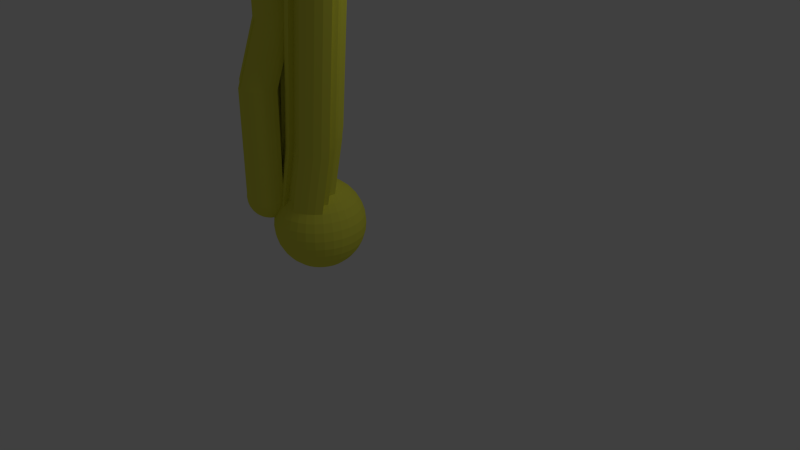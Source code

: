 # Source: torustubeC5.blend  (saved by Blender 2.64.0; exported with 4.5.12 LTS)
import bpy
from mathutils import Matrix  # noqa: F401  (used for matrix-valued properties, if any)

bpy.ops.wm.read_factory_settings(use_empty=True)
scene = bpy.context.scene
scene.name = 'Scene'

# ---- collections
col_collection_1 = bpy.data.collections.new('Collection 1'); scene.collection.children.link(col_collection_1)

# ---- materials (node trees are filled in below, after node groups)
mat_material_003 = bpy.data.materials.new('Material.003')
mat_material_003.alpha_threshold = 0.0
mat_material_003.use_transparent_shadow = False
mat_material_003.diffuse_color = (0.8, 0.7866, 0.07742, 1.0)
mat_material_003.roughness = 0.5
mat_material_003.line_color = (0.0, 0.0, 0.0, 1.0)
mat_material_002 = bpy.data.materials.new('Material.002')
mat_material_002.alpha_threshold = 0.0
mat_material_002.use_transparent_shadow = False
mat_material_002.diffuse_color = (0.8, 0.787, 0.07742, 1.0)
mat_material_002.roughness = 0.5
mat_material_002.line_color = (0.0, 0.0, 0.0, 1.0)
mat_material_001 = bpy.data.materials.new('Material.001')
mat_material_001.alpha_threshold = 0.0
mat_material_001.use_transparent_shadow = False
mat_material_001.diffuse_color = (0.8, 0.2956, 0.1932, 1.0)
mat_material_001.roughness = 0.5
mat_material_001.specular_intensity = 0.6414
mat_material_001.line_color = (0.0, 0.0, 0.0, 1.0)
mat_material = bpy.data.materials.new('Material')
mat_material.alpha_threshold = 0.0
mat_material.use_transparent_shadow = False
mat_material.roughness = 0.5
mat_material.line_color = (0.0, 0.0, 0.0, 1.0)

# ---- material node trees

# ---- world
world_world = bpy.data.worlds.new('World'); scene.world = world_world
world_world.color = (0.05088, 0.05088, 0.05088)
world_world.use_sun_shadow = False
world_world.sun_shadow_jitter_overblur = 0.0
world_world.cycles.sampling_method = 'MANUAL'
world_world.cycles.sample_map_resolution = 256

# ---- cameras
cam_camera = bpy.data.cameras.new('Camera')
cam_camera.clip_end = 100.0
cam_camera.lens = 35.0
cam_camera.sensor_width = 32.0
cam_camera.sensor_height = 18.0
cam_camera.ortho_scale = 7.314
cam_camera.dof.focus_distance = 0.0
cam_camera.dof.aperture_fstop = 128.0

# ---- lights
light_lamp = bpy.data.lights.new('Lamp', 'POINT')
light_lamp.transmission_factor = 0.0
light_lamp.cutoff_distance = 30.0
light_lamp.energy = 100.0
light_lamp.shadow_buffer_clip_start = 1.001
light_lamp.shadow_soft_size = 1.0
light_lamp.shadow_maximum_resolution = 0.006
light_lamp.use_absolute_resolution = True
light_lamp.cycles.use_multiple_importance_sampling = False

# ---- meshes
me_sphere_001 = bpy.data.meshes.new('Sphere.001')
me_sphere_001.from_pydata([(1.915, -0.02252, 19.98), (1.915, 0.1504, 20.07), (1.915, 0.338, 20.13), (-0.7071, 0.0, 0.7071), (-0.8315, 0.0, 0.5556), (-0.9239, 0.0, 0.3827), (-0.9808, 0.0, 0.1951), (-1.0, 0.0, 7.55e-08), (-0.9808, 0.0, -0.1951), (-0.9239, 0.0, -0.3827), (-0.8315, 0.0, -0.5556), (-0.7071, 0.0, -0.7071), (-0.5556, 0.0, -0.8315), (-0.3827, 0.0, -0.9239), (-0.1951, 0.0, -0.9808), (0.7851, -0.7921, 5.144), (0.7608, -0.6702, 5.295), (1.259, -0.5865, 11.25), (-0.6935, 0.1379, 0.7071), (-0.8155, 0.1622, 0.5556), (-0.9061, 0.1802, 0.3827), (-0.9619, 0.1913, 0.1951), (-0.9808, 0.1951, 1.192e-07), (-0.9619, 0.1913, -0.1951), (-0.9061, 0.1802, -0.3827), (-0.8155, 0.1622, -0.5556), (-0.6935, 0.1379, -0.7071), (-0.5449, 0.1084, -0.8315), (-0.3753, 0.07466, -0.9239), (-0.1913, 0.03806, -0.9808), (1.235, -0.4646, 11.4), (2.078, -0.2824, 19.71), (0.941, -0.7448, 5.144), (-0.6533, 0.2706, 0.7071), (-0.7682, 0.3182, 0.5556), (-0.8536, 0.3536, 0.3827), (-0.9061, 0.3753, 0.1951), (-0.9239, 0.3827, 1.192e-07), (-0.9061, 0.3753, -0.1951), (-0.8536, 0.3536, -0.3827), (-0.7682, 0.3182, -0.5556), (-0.6533, 0.2706, -0.7071), (-0.5133, 0.2126, -0.8315), (-0.3536, 0.1464, -0.9239), (-0.1802, 0.07466, -0.9808), (2.053, -0.1605, 19.86), (2.024, -0.01185, 19.98), (1.415, -0.5392, 11.25), (-0.5879, 0.3928, 0.7071), (-0.6913, 0.4619, 0.5556), (-0.7682, 0.5133, 0.3827), (-0.8155, 0.5449, 0.1951), (-0.8315, 0.5556, 1.192e-07), (-0.8155, 0.5449, -0.1951), (-0.7682, 0.5133, -0.3827), (-0.6913, 0.4619, -0.5556), (-0.5879, 0.3928, -0.7071), (-0.4619, 0.3087, -0.8315), (-0.3182, 0.2126, -0.9239), (-0.1622, 0.1084, -0.9808), (1.99, 0.1577, 20.07), (1.085, -0.668, 5.144), (-0.3928, 0.3928, 0.8315), (-0.5, 0.5, 0.7071), (-0.5879, 0.5879, 0.5556), (-0.6533, 0.6533, 0.3827), (-0.6935, 0.6935, 0.1951), (-0.7071, 0.7071, 1.192e-07), (-0.6935, 0.6935, -0.1951), (-0.6533, 0.6533, -0.3827), (-0.5879, 0.5879, -0.5556), (-0.5, 0.5, -0.7071), (-0.3928, 0.3928, -0.8315), (-0.2706, 0.2706, -0.9239), (-0.1379, 0.1379, -0.9808), (1.953, 0.3417, 20.13), (2.234, -0.2351, 19.71), (-0.3087, 0.4619, 0.8315), (-0.3928, 0.5879, 0.7071), (-0.4619, 0.6913, 0.5556), (-0.5133, 0.7682, 0.3827), (-0.5449, 0.8155, 0.1951), (-0.5556, 0.8315, 1.192e-07), (-0.5449, 0.8155, -0.1951), (-0.5133, 0.7682, -0.3827), (-0.4619, 0.6913, -0.5556), (-0.3928, 0.5879, -0.7071), (-0.3087, 0.4619, -0.8315), (-0.2126, 0.3182, -0.9239), (-0.1084, 0.1622, -0.9808), (2.186, -0.1202, 19.86), (-0.1464, 0.3536, 0.9239), (-0.2126, 0.5133, 0.8315), (-0.2706, 0.6533, 0.7071), (-0.3182, 0.7682, 0.5556), (-0.3536, 0.8536, 0.3827), (-0.3753, 0.9061, 0.1951), (-0.3827, 0.9239, 1.192e-07), (-0.3753, 0.9061, -0.1951), (-0.3536, 0.8536, -0.3827), (-0.3182, 0.7682, -0.5556), (-0.2706, 0.6533, -0.7071), (-0.2126, 0.5133, -0.8315), (-0.1464, 0.3536, -0.9239), (-0.07466, 0.1802, -0.9808), (1.559, -0.4624, 11.25), (-0.07466, 0.3753, 0.9239), (-0.1084, 0.5449, 0.8315), (-0.1379, 0.6935, 0.7071), (-0.1622, 0.8155, 0.5556), (-0.1802, 0.9061, 0.3827), (-0.1913, 0.9619, 0.1951), (-0.1951, 0.9808, 1.192e-07), (-0.1913, 0.9619, -0.1951), (-0.1802, 0.9061, -0.3827), (-0.1622, 0.8155, -0.5556), (-0.1379, 0.6935, -0.7071), (-0.1084, 0.5449, -0.8315), (-0.07466, 0.3753, -0.9239), (-0.03806, 0.1913, -0.9808), (1.211, -0.5646, 5.144), (3.711e-07, 0.3827, 0.9239), (4.075e-07, 0.5556, 0.8315), (3.591e-07, 0.7071, 0.7071), (4.155e-07, 0.8315, 0.5556), (3.669e-07, 0.9239, 0.3827), (4.298e-07, 0.9808, 0.1951), (4.016e-07, 1.0, 1.192e-07), (3.713e-07, 0.9808, -0.1951), (3.231e-07, 0.9239, -0.3827), (4.155e-07, 0.8315, -0.5556), (3.591e-07, 0.7071, -0.7071), (4.032e-07, 0.5556, -0.8315), (3.289e-07, 0.3827, -0.9239), (3.346e-07, 0.1951, -0.9808), (2.128, 0.01977, 19.98), (0.07466, 0.3753, 0.9239), (0.1084, 0.5449, 0.8315), (0.138, 0.6935, 0.7071), (0.1622, 0.8155, 0.5556), (0.1802, 0.9061, 0.3827), (0.1913, 0.9619, 0.1951), (0.1951, 0.9808, 1.192e-07), (0.1913, 0.9619, -0.1951), (0.1802, 0.9061, -0.3827), (0.1622, 0.8155, -0.5556), (0.138, 0.6935, -0.7071), (0.1084, 0.5449, -0.8315), (0.07466, 0.3753, -0.9239), (0.03806, 0.1913, -0.9808), (2.062, 0.1795, 20.07), (0.1464, 0.3536, 0.9239), (0.2126, 0.5133, 0.8315), (0.2706, 0.6533, 0.7071), (0.3182, 0.7682, 0.5556), (0.3536, 0.8536, 0.3827), (0.3753, 0.9061, 0.1951), (0.3827, 0.9239, 1.192e-07), (0.3753, 0.9061, -0.1951), (0.3536, 0.8536, -0.3827), (0.3182, 0.7682, -0.5556), (0.2706, 0.6533, -0.7071), (0.2126, 0.5133, -0.8315), (0.1464, 0.3536, -0.9239), (0.07466, 0.1802, -0.9808), (1.99, 0.3528, 20.13), (0.2126, 0.3182, 0.9239), (0.3087, 0.4619, 0.8315), (0.3928, 0.5879, 0.7071), (0.4619, 0.6913, 0.5556), (0.5133, 0.7682, 0.3827), (0.5449, 0.8155, 0.1951), (0.5556, 0.8315, 1.192e-07), (0.5449, 0.8155, -0.1951), (0.5133, 0.7682, -0.3827), (0.4619, 0.6913, -0.5556), (0.3928, 0.5879, -0.7071), (0.3087, 0.4619, -0.8315), (0.2126, 0.3182, -0.9239), (0.1084, 0.1622, -0.9808), (2.377, -0.1583, 19.71), (0.2706, 0.2706, 0.9239), (0.3928, 0.3928, 0.8315), (0.5, 0.5, 0.7071), (0.5879, 0.5879, 0.5556), (0.6533, 0.6533, 0.3827), (0.6935, 0.6935, 0.1951), (0.7071, 0.7071, 1.192e-07), (0.6935, 0.6935, -0.1951), (0.6533, 0.6533, -0.3827), (0.5879, 0.5879, -0.5556), (0.5, 0.5, -0.7071), (0.3928, 0.3928, -0.8315), (0.2706, 0.2706, -0.9239), (0.138, 0.1379, -0.9808), (1.314, -0.4386, 5.144), (0.3182, 0.2126, 0.9239), (0.4619, 0.3087, 0.8315), (0.5879, 0.3928, 0.7071), (0.6913, 0.4619, 0.5556), (0.7682, 0.5133, 0.3827), (0.8155, 0.5449, 0.1951), (0.8315, 0.5556, 1.192e-07), (0.8155, 0.5449, -0.1951), (0.7682, 0.5133, -0.3827), (0.6913, 0.4619, -0.5556), (0.5879, 0.3928, -0.7071), (0.4619, 0.3087, -0.8315), (0.3182, 0.2126, -0.9239), (0.1622, 0.1084, -0.9808), (1.211, -0.3695, 5.295), (0.3536, 0.1464, 0.9239), (0.5133, 0.2126, 0.8315), (0.6533, 0.2706, 0.7071), (0.7682, 0.3182, 0.5556), (0.8536, 0.3536, 0.3827), (0.9061, 0.3753, 0.1951), (0.9239, 0.3827, 1.192e-07), (0.9061, 0.3753, -0.1951), (0.8536, 0.3536, -0.3827), (0.7682, 0.3182, -0.5556), (0.6533, 0.2706, -0.7071), (0.5133, 0.2126, -0.8315), (0.3536, 0.1464, -0.9239), (0.1802, 0.07466, -0.9808), (1.685, -0.359, 11.25), (0.3753, 0.07466, 0.9239), (0.5449, 0.1084, 0.8315), (0.6935, 0.1379, 0.7071), (0.8155, 0.1622, 0.5556), (0.9061, 0.1802, 0.3827), (0.9619, 0.1913, 0.1951), (0.9808, 0.1951, 1.192e-07), (0.9619, 0.1913, -0.1951), (0.9061, 0.1802, -0.3827), (0.8155, 0.1622, -0.5556), (0.6935, 0.1379, -0.7071), (0.5449, 0.1084, -0.8315), (0.3753, 0.07466, -0.9239), (0.1913, 0.03806, -0.9808), (2.308, -0.05489, 19.86), (0.3827, -7.168e-08, 0.9239), (0.5556, -1.155e-07, 0.8315), (0.7071, -1.037e-07, 0.7071), (0.8315, -1.455e-07, 0.5556), (0.9239, -6.463e-08, 0.3827), (0.9808, -1.335e-07, 0.1951), (1.0, -1.199e-07, 1.192e-07), (0.9808, -1.129e-07, -0.1951), (0.9239, -3.839e-08, -0.3827), (0.8315, -1.455e-07, -0.5556), (0.7071, -1.037e-07, -0.7071), (0.5556, -1.155e-07, -0.8315), (0.3827, -4.261e-08, -0.9239), (0.1951, -1.47e-08, -0.9808), (2.224, 0.07111, 19.98), (1.276, -0.2472, 5.295), (0.5449, -0.1084, 0.8315), (0.6935, -0.1379, 0.7071), (0.8155, -0.1622, 0.5556), (0.9061, -0.1802, 0.3827), (0.9619, -0.1913, 0.1951), (0.9808, -0.1951, 1.192e-07), (0.9619, -0.1913, -0.1951), (0.9061, -0.1802, -0.3827), (0.8155, -0.1622, -0.5556), (0.6935, -0.1379, -0.7071), (0.5449, -0.1084, -0.8315), (0.3753, -0.07466, -0.9239), (0.1913, -0.03806, -0.9808), (1.136, -0.1893, 5.42), (2.128, 0.2149, 20.07), (0.5133, -0.2126, 0.8315), (0.6533, -0.2706, 0.7071), (0.7682, -0.3182, 0.5556), (0.8536, -0.3536, 0.3827), (0.9061, -0.3753, 0.1951), (0.9239, -0.3827, 1.192e-07), (0.9061, -0.3753, -0.1951), (0.8536, -0.3536, -0.3827), (0.7682, -0.3182, -0.5556), (0.6533, -0.2706, -0.7071), (0.5133, -0.2126, -0.8315), (0.3536, -0.1464, -0.9239), (0.1802, -0.07466, -0.9808), (2.024, 0.3708, 20.13), (1.168, -0.08503, 5.42), (1.788, -0.233, 11.25), (0.5879, -0.3928, 0.7071), (0.6913, -0.4619, 0.5556), (0.7682, -0.5133, 0.3827), (0.8155, -0.5449, 0.1951), (0.8315, -0.5556, 1.192e-07), (0.8155, -0.5449, -0.1951), (0.7682, -0.5133, -0.3827), (0.6913, -0.4619, -0.5556), (0.5879, -0.3928, -0.7071), (0.4619, -0.3087, -0.8315), (0.3182, -0.2126, -0.9239), (0.1622, -0.1084, -0.9808), (1.685, -0.1639, 11.4), (1.178, 0.02336, 5.42), (1.006, 0.02336, 5.512), (2.503, -0.05489, 19.71), (0.5879, -0.5879, 0.5556), (0.6533, -0.6533, 0.3827), (0.6935, -0.6935, 0.1951), (0.7071, -0.7071, 1.192e-07), (0.6935, -0.6935, -0.1951), (0.6533, -0.6533, -0.3827), (0.5879, -0.5879, -0.5556), (0.5, -0.5, -0.7071), (0.3928, -0.3928, -0.8315), (0.2706, -0.2706, -0.9239), (0.138, -0.1379, -0.9808), (0.9982, 0.09802, 5.512), (2.415, 0.03305, 19.86), (0.9764, 0.1698, 5.512), (2.308, 0.1402, 19.98), (0.4619, -0.6913, 0.5556), (0.5133, -0.7682, 0.3827), (0.5449, -0.8155, 0.1951), (0.5556, -0.8315, 1.192e-07), (0.5449, -0.8155, -0.1951), (0.5133, -0.7682, -0.3827), (0.4619, -0.6913, -0.5556), (0.3928, -0.5879, -0.7071), (0.3087, -0.4619, -0.8315), (0.2126, -0.3182, -0.9239), (0.1084, -0.1622, -0.9808), (3.258e-07, 0.0, -1.0), (0.941, 0.236, 5.512), (1.75, -0.04165, 11.4), (0.8934, 0.294, 5.512), (1.61, 0.01634, 11.52), (0.3182, -0.7682, 0.5556), (0.3536, -0.8536, 0.3827), (0.3753, -0.9061, 0.1951), (0.3827, -0.9239, 1.192e-07), (0.3753, -0.9061, -0.1951), (0.3536, -0.8536, -0.3827), (0.3182, -0.7682, -0.5556), (0.2706, -0.6533, -0.7071), (0.2126, -0.5133, -0.8315), (0.1464, -0.3536, -0.9239), (0.07466, -0.1802, -0.9808), (0.8355, 0.3415, 5.512), (2.186, 0.2625, 20.07), (0.7693, 0.3769, 5.512), (0.1379, -0.6935, 0.7071), (0.1622, -0.8155, 0.5556), (0.1802, -0.9061, 0.3827), (0.1913, -0.9619, 0.1951), (0.1951, -0.9808, 1.192e-07), (0.1913, -0.9619, -0.1951), (0.1802, -0.9061, -0.3827), (0.1622, -0.8155, -0.5556), (0.1379, -0.6935, -0.7071), (0.1084, -0.5449, -0.8315), (0.07466, -0.3753, -0.9239), (0.03806, -0.1913, -0.9808), (2.053, 0.3951, 20.13), (0.6975, 0.3987, 5.512), (1.642, 0.1206, 11.52), (1.87e-07, -0.7071, 0.7071), (1.452e-07, -0.8315, 0.5556), (1.499e-07, -0.9239, 0.3827), (1.98e-07, -0.9808, 0.1951), (1.123e-07, -1.0, 1.192e-07), (8.41e-08, -0.9808, -0.1951), (2.725e-07, -0.9239, -0.3827), (1.452e-07, -0.8315, -0.5556), (1.87e-07, -0.7071, -0.7071), (1.648e-07, -0.5556, -0.8315), (2.553e-07, -0.3827, -0.9239), (2.95e-07, -0.1951, -0.9808), (0.6228, 0.406, 5.512), (2.607, 0.07111, 19.71), (0.5482, 0.3987, 5.512), (-0.1379, -0.6935, 0.7071), (-0.1622, -0.8155, 0.5556), (-0.1802, -0.9061, 0.3827), (-0.1913, -0.9619, 0.1951), (-0.1951, -0.9808, 1.192e-07), (-0.1913, -0.9619, -0.1951), (-0.1802, -0.9061, -0.3827), (-0.1622, -0.8155, -0.5556), (-0.1379, -0.6935, -0.7071), (-0.1084, -0.5449, -0.8315), (-0.07466, -0.3753, -0.9239), (-0.03806, -0.1913, -0.9808), (2.503, 0.1402, 19.86), (0.4102, 0.5366, 5.42), (0.4764, 0.3769, 5.512), (1.653, 0.2289, 11.52), (-0.3182, -0.7682, 0.5556), (-0.3536, -0.8536, 0.3827), (-0.3753, -0.9061, 0.1951), (-0.3827, -0.9239, 1.192e-07), (-0.3753, -0.9061, -0.1951), (-0.3536, -0.8536, -0.3827), (-0.3182, -0.7682, -0.5556), (-0.2706, -0.6533, -0.7071), (-0.2126, -0.5133, -0.8315), (-0.1464, -0.3536, -0.9239), (-0.07466, -0.1802, -0.9808), (0.3142, 0.4853, 5.42), (1.48, 0.2289, 11.61), (2.377, 0.2244, 19.98), (0.1228, 0.5234, 5.295), (-0.4619, -0.6913, 0.5556), (-0.5133, -0.7682, 0.3827), (-0.5449, -0.8155, 0.1951), (-0.5556, -0.8315, 1.192e-07), (-0.5449, -0.8155, -0.1951), (-0.5133, -0.7682, -0.3827), (-0.4619, -0.6913, -0.5556), (-0.3928, -0.5879, -0.7071), (-0.3087, -0.4619, -0.8315), (-0.2126, -0.3182, -0.9239), (-0.1084, -0.1622, -0.9808), (0.23, 0.4162, 5.42), (1.472, 0.3036, 11.61), (2.234, 0.3204, 20.07), (0.03491, 0.4162, 5.295), (-0.5879, -0.5879, 0.5556), (-0.6533, -0.6533, 0.3827), (-0.6935, -0.6935, 0.1951), (-0.7071, -0.7071, 1.192e-07), (-0.6935, -0.6935, -0.1951), (-0.6533, -0.6533, -0.3827), (-0.5879, -0.5879, -0.5556), (-0.5, -0.5, -0.7071), (-0.3928, -0.3928, -0.8315), (-0.2706, -0.2706, -0.9239), (-0.1379, -0.1379, -0.9808), (1.451, 0.3754, 11.61), (2.078, 0.4247, 20.13), (1.415, 0.4416, 11.61), (-0.03044, 0.294, 5.295), (2.569, 0.2625, 19.86), (-0.7682, -0.5133, 0.3827), (-0.8155, -0.5449, 0.1951), (-0.8315, -0.5556, 1.192e-07), (-0.8155, -0.5449, -0.1951), (-0.7682, -0.5133, -0.3827), (-0.6913, -0.4619, -0.5556), (-0.5879, -0.3928, -0.7071), (-0.4619, -0.3087, -0.8315), (-0.3182, -0.2126, -0.9239), (-0.1622, -0.1084, -0.9808), (1.368, 0.4995, 11.61), (2.429, 0.3204, 19.98), (-0.07068, 0.1613, 5.295), (1.31, 0.5471, 11.61), (2.269, 0.3866, 20.07), (1.244, 0.5825, 11.61), (-0.3579, 0.02336, 4.783), (-0.9061, -0.3753, 0.1951), (-0.9239, -0.3827, 1.192e-07), (-0.9061, -0.3753, -0.1951), (-0.8536, -0.3536, -0.3827), (-0.7682, -0.3182, -0.5556), (-0.6533, -0.2706, -0.7071), (-0.5133, -0.2126, -0.8315), (-0.3536, -0.1464, -0.9239), (-0.1802, -0.07466, -0.9808), (-0.301, 0.02336, 4.971), (-0.2086, 0.02336, 5.144), (-0.08426, 0.02336, 5.295), (2.096, 0.4584, 20.13), (1.172, 0.6043, 11.61), (2.46, 0.4247, 19.98), (-0.9619, -0.1913, 0.1951), (-0.9808, -0.1951, 1.192e-07), (-0.9619, -0.1913, -0.1951), (-0.9061, -0.1802, -0.3827), (-0.8155, -0.1622, -0.5556), (-0.6935, -0.1379, -0.7071), (-0.5449, -0.1084, -0.8315), (-0.3753, -0.07466, -0.9239), (-0.1913, -0.03806, -0.9808), (-0.4701, 0.06795, 2.004), (-0.5944, 0.06795, 1.852), (-0.6868, 0.06795, 1.68), (-0.7437, 0.06795, 1.492), (0.07502, 0.138, 8.098), (-0.04934, 0.138, 7.946), (-0.1418, 0.138, 7.773), (-0.4565, 0.2059, 2.004), (-0.1987, 0.138, 7.586), (0.7588, 0.2882, 15.93), (0.6345, 0.2882, 15.78), (-0.4162, 0.3386, 2.004), (0.5421, 0.2882, 15.6), (0.08861, 0.2759, 8.098), (0.4852, 0.2882, 15.42), (-0.3509, 0.4608, 2.004), (-0.1558, 0.4608, 2.128), (-0.263, 0.568, 2.004), (0.1288, 0.4086, 8.098), (-0.07162, 0.5299, 2.128), (0.7724, 0.4261, 15.93), (0.0906, 0.4215, 2.221), (0.02444, 0.5812, 2.128), (0.1624, 0.4433, 2.221), (0.1942, 0.5308, 8.098), (0.237, 0.4506, 2.221), (0.3117, 0.4433, 2.221), (0.3835, 0.4215, 2.221), (0.3893, 0.5308, 8.222), (0.4497, 0.3861, 2.221), (0.2821, 0.638, 8.098), (0.5076, 0.3386, 2.221), (0.8127, 0.5588, 15.93), (0.5552, 0.2806, 2.221), (0.5906, 0.2144, 2.221), (0.4735, 0.5999, 8.222), (0.6124, 0.1426, 2.221), (0.6197, 0.06795, 2.221), (0.7926, 0.06795, 2.128), (0.6357, 0.4915, 8.314), (0.5695, 0.6513, 8.222), (0.7819, -0.04043, 2.128), (0.7075, 0.5133, 8.314), (0.7503, -0.1447, 2.128), (0.8903, -0.2026, 2.004), (0.878, 0.681, 15.93), (0.7821, 0.5207, 8.314), (0.825, -0.3249, 2.004), (0.9284, -0.394, 1.852), (0.8568, 0.5133, 8.314), (0.9286, 0.4915, 8.314), (1.073, 0.681, 16.05), (0.825, -0.52, 1.852), (0.9947, 0.4562, 8.314), (0.966, 0.7882, 15.93), (1.053, 0.4086, 8.314), (0.699, -0.6234, 1.852), (1.1, 0.3506, 8.314), (1.136, 0.2844, 8.314), (1.157, 0.7501, 16.05), (0.5552, -0.7002, 1.852), (1.157, 0.2127, 8.314), (1.165, 0.138, 8.314), (0.375, -0.6256, 2.004), (0.3993, -0.7475, 1.852), (1.338, 0.138, 8.222), (1.32, 0.6417, 16.14), (1.253, 0.8014, 16.05), (0.237, -0.6392, 2.004), (1.327, 0.02961, 8.222), (1.391, 0.6635, 16.14), (0.09909, -0.6256, 2.004), (0.07483, -0.7475, 1.852), (1.295, -0.07461, 8.222), (1.435, -0.1326, 8.098), (1.466, 0.6708, 16.14), (-0.08115, -0.7002, 1.852), (1.37, -0.2549, 8.098), (1.473, -0.3239, 7.946), (1.541, 0.6635, 16.14), (-0.2249, -0.6234, 1.852), (1.612, 0.6417, 16.14), (1.37, -0.4499, 7.946), (-0.3509, -0.52, 1.852), (-0.4162, -0.5853, 1.68), (1.679, 0.6063, 16.14), (1.737, 0.5588, 16.14), (1.244, -0.5533, 7.946), (-0.5311, -0.4453, 1.68), (-0.5785, -0.4769, 1.492), (-0.5944, -0.4876, 1.297), (1.784, 0.5008, 16.14), (1.82, 0.4346, 16.14), (1.1, -0.6302, 7.946), (1.841, 0.3628, 16.14), (-0.6691, -0.3074, 1.492), (1.849, 0.2882, 16.14), (0.9201, -0.5555, 8.098), (0.9443, -0.6775, 7.946), (2.022, 0.2882, 16.05), (-0.7249, -0.1234, 1.492), (0.6228, -0.6837, 5.295), (1.097, 0.6116, 11.61), (2.291, 0.4584, 20.07), (1.022, 0.6043, 11.61), (0.4849, -0.6702, 5.295), (0.4606, -0.7921, 5.144), (2.107, 0.495, 20.13), (0.8845, 0.7422, 11.52), (0.9506, 0.5825, 11.61), (2.471, 0.533, 19.98), (0.3047, -0.7448, 5.144), (0.7884, 0.6909, 11.52), (2.298, 0.533, 20.07), (2.11, 0.533, 20.13), (0.5971, 0.7289, 11.4), (0.1609, -0.668, 5.144), (0.7042, 0.6218, 11.52), (2.291, 0.6077, 20.07), (2.107, 0.5711, 20.13), (0.5091, 0.6218, 11.4), (0.03491, -0.5646, 5.144), (-0.03044, -0.6299, 4.971), (2.269, 0.6795, 20.07), (2.096, 0.6077, 20.13), (2.234, 0.7457, 20.07), (0.4438, 0.4995, 11.4), (2.078, 0.6414, 20.13), (-0.1453, -0.4899, 4.971), (-0.1926, -0.5215, 4.783), (-0.2086, -0.5322, 4.588), (2.186, 0.8036, 20.07), (2.053, 0.671, 20.13), (0.4035, 0.3669, 11.4), (2.128, 0.8512, 20.07), (2.024, 0.6953, 20.13), (2.062, 0.8866, 20.07), (0.1163, 0.2289, 10.89), (-0.2833, -0.352, 4.783), (0.1732, 0.2289, 11.07), (0.2656, 0.2289, 11.25), (0.39, 0.2289, 11.4), (1.99, 0.7133, 20.13), (1.99, 0.9084, 20.07), (1.953, 0.7244, 20.13), (-0.3391, -0.168, 4.783), (0.7821, -0.5691, 8.098), (2.011, 0.1798, 16.05), (0.6442, -0.5555, 8.098), (0.6199, -0.6775, 7.946), (1.979, 0.07555, 16.05), (2.119, 0.01756, 15.93), (0.4639, -0.6302, 7.946), (2.054, -0.1047, 15.93), (2.157, -0.1738, 15.78), (0.3202, -0.5533, 7.946), (2.054, -0.2998, 15.78), (0.1942, -0.4499, 7.946), (0.1288, -0.5153, 7.773), (1.928, -0.4032, 15.78), (0.01395, -0.3753, 7.773), (-0.03336, -0.4069, 7.586), (-0.04934, -0.4176, 7.391), (1.784, -0.48, 15.78), (-0.124, -0.2373, 7.586), (1.604, -0.4054, 15.93), (1.628, -0.5273, 15.78), (-0.1798, -0.05335, 7.586), (1.097, -0.4782, 11.4), (1.915, 0.9157, 20.07), (1.915, 0.7281, 20.13), (1.841, 0.9084, 20.07), (0.9591, -0.4646, 11.4), (0.9349, -0.5865, 11.25), (1.877, 0.7244, 20.13), (1.703, 1.046, 19.98), (1.769, 0.8866, 20.07), (1.841, 0.7133, 20.13), (0.7789, -0.5392, 11.25), (1.607, 0.995, 19.98), (1.703, 0.8512, 20.07), (1.807, 0.6953, 20.13), (1.415, 1.033, 19.86), (0.6351, -0.4624, 11.25), (1.523, 0.9259, 19.98), (1.645, 0.8036, 20.07), (1.777, 0.671, 20.13), (1.327, 0.9259, 19.86), (0.5091, -0.359, 11.25), (0.4438, -0.4243, 11.07), (1.453, 0.8417, 19.98), (1.597, 0.7457, 20.07), (1.753, 0.6414, 20.13), (1.262, 0.8036, 19.86), (1.402, 0.7457, 19.98), (0.3289, -0.2843, 11.07), (0.2816, -0.316, 10.89), (0.2656, -0.3266, 10.69), (1.562, 0.6795, 20.07), (1.735, 0.6077, 20.13), (1.222, 0.671, 19.86), (1.37, 0.6414, 19.98), (1.54, 0.6077, 20.07), (1.724, 0.5711, 20.13), (0.9346, 0.533, 19.35), (0.1909, -0.1464, 10.89), (0.9915, 0.533, 19.53), (1.084, 0.533, 19.71), (1.208, 0.533, 19.86), (1.36, 0.533, 19.98), (1.533, 0.533, 20.07), (1.72, 0.533, 20.13), (0.1351, 0.0376, 10.89), (1.466, -0.419, 15.93), (1.328, -0.4054, 15.93), (1.304, -0.5273, 15.78), (1.148, -0.48, 15.78), (1.004, -0.4032, 15.78), (0.878, -0.2998, 15.78), (0.8127, -0.3651, 15.6), (0.6978, -0.2251, 15.6), (0.6505, -0.2567, 15.42), (0.6345, -0.2674, 15.22), (0.5598, -0.08717, 15.42), (0.504, 0.09681, 15.42), (1.915, -0.1741, 19.86), (1.877, 0.3417, 20.13), (1.841, 0.1577, 20.07), (1.807, -0.01185, 19.98), (1.777, -0.1605, 19.86), (1.753, -0.2824, 19.71), (1.841, 0.3528, 20.13), (1.769, 0.1795, 20.07), (1.703, 0.01977, 19.98), (1.645, -0.1202, 19.86), (1.597, -0.2351, 19.71), (1.807, 0.3708, 20.13), (1.703, 0.2149, 20.07), (1.607, 0.07111, 19.98), (1.523, -0.05489, 19.86), (1.453, -0.1583, 19.71), (1.777, 0.3951, 20.13), (1.645, 0.2625, 20.07), (1.523, 0.1402, 19.98), (1.415, 0.03305, 19.86), (1.327, -0.05489, 19.71), (1.262, -0.1202, 19.53), (1.753, 0.4247, 20.13), (1.597, 0.3204, 20.07), (1.453, 0.2244, 19.98), (1.327, 0.1402, 19.86), (1.224, 0.07111, 19.71), (1.147, 0.01977, 19.53), (1.1, -0.01185, 19.35), (1.084, -0.02252, 19.15), (1.915, 0.533, 20.15), (1.735, 0.4584, 20.13), (1.562, 0.3866, 20.07), (1.402, 0.3204, 19.98), (1.262, 0.2625, 19.86), (1.147, 0.2149, 19.71), (1.062, 0.1795, 19.53), (1.009, 0.1577, 19.35), (1.724, 0.495, 20.13), (1.54, 0.4584, 20.07), (1.37, 0.4247, 19.98), (1.222, 0.3951, 19.86), (1.1, 0.3708, 19.71), (1.009, 0.3528, 19.53), (0.9534, 0.3417, 19.35)], [], [(23, 24, 9, 8), (18, 19, 4, 3), (24, 25, 10, 9), (19, 20, 5, 4), (25, 26, 11, 10), (20, 21, 6, 5), (740, 741, 732, 731), (26, 27, 12, 11), (21, 22, 7, 6), (739, 740, 731, 730), (27, 28, 13, 12), (22, 23, 8, 7), (738, 739, 730, 729), (28, 29, 14, 13), (43, 44, 29, 28), (38, 39, 24, 23), (33, 34, 19, 18), (39, 40, 25, 24), (34, 35, 20, 19), (40, 41, 26, 25), (35, 36, 21, 20), (743, 744, 735, 734), (41, 42, 27, 26), (36, 37, 22, 21), (742, 743, 734, 733), (42, 43, 28, 27), (37, 38, 23, 22), (733, 734, 728, 727), (57, 58, 43, 42), (52, 53, 38, 37), (732, 733, 727, 726), (58, 59, 44, 43), (53, 54, 39, 38), (48, 49, 34, 33), (54, 55, 40, 39), (49, 50, 35, 34), (55, 56, 41, 40), (50, 51, 36, 35), (731, 732, 726, 725), (56, 57, 42, 41), (51, 52, 37, 36), (730, 731, 725, 724), (729, 730, 724, 723), (71, 72, 57, 56), (66, 67, 52, 51), (723, 724, 719, 718), (72, 73, 58, 57), (67, 68, 53, 52), (726, 727, 722, 721), (73, 74, 59, 58), (68, 69, 54, 53), (63, 64, 49, 48), (69, 70, 55, 54), (64, 65, 50, 49), (70, 71, 56, 55), (65, 66, 51, 50), (79, 80, 65, 64), (85, 86, 71, 70), (80, 81, 66, 65), (725, 726, 721, 720), (86, 87, 72, 71), (81, 82, 67, 66), (724, 725, 720, 719), (87, 88, 73, 72), (82, 83, 68, 67), (77, 78, 63, 62), (88, 89, 74, 73), (83, 84, 69, 68), (78, 79, 64, 63), (84, 85, 70, 69), (98, 99, 84, 83), (93, 94, 79, 78), (99, 100, 85, 84), (94, 95, 80, 79), (100, 101, 86, 85), (95, 96, 81, 80), (719, 720, 715, 714), (101, 102, 87, 86), (96, 97, 82, 81), (718, 719, 714, 713), (102, 103, 88, 87), (97, 98, 83, 82), (92, 93, 78, 77), (103, 104, 89, 88), (117, 118, 103, 102), (112, 113, 98, 97), (107, 108, 93, 92), (118, 119, 104, 103), (113, 114, 99, 98), (108, 109, 94, 93), (114, 115, 100, 99), (109, 110, 95, 94), (115, 116, 101, 100), (110, 111, 96, 95), (721, 722, 717, 716), (116, 117, 102, 101), (111, 112, 97, 96), (106, 107, 92, 91), (720, 721, 716, 715), (131, 132, 117, 116), (126, 127, 112, 111), (121, 122, 107, 106), (132, 133, 118, 117), (127, 128, 113, 112), (122, 123, 108, 107), (133, 134, 119, 118), (128, 129, 114, 113), (123, 124, 109, 108), (129, 130, 115, 114), (124, 125, 110, 109), (130, 131, 116, 115), (125, 126, 111, 110), (139, 140, 125, 124), (145, 146, 131, 130), (140, 141, 126, 125), (716, 717, 712, 711), (146, 147, 132, 131), (141, 142, 127, 126), (136, 137, 122, 121), (147, 148, 133, 132), (142, 143, 128, 127), (137, 138, 123, 122), (148, 149, 134, 133), (143, 144, 129, 128), (138, 139, 124, 123), (144, 145, 130, 129), (158, 159, 144, 143), (153, 154, 139, 138), (159, 160, 145, 144), (154, 155, 140, 139), (160, 161, 146, 145), (155, 156, 141, 140), (715, 716, 711, 710), (161, 162, 147, 146), (156, 157, 142, 141), (151, 152, 137, 136), (162, 163, 148, 147), (157, 158, 143, 142), (152, 153, 138, 137), (163, 164, 149, 148), (177, 178, 163, 162), (172, 173, 158, 157), (167, 168, 153, 152), (178, 179, 164, 163), (173, 174, 159, 158), (168, 169, 154, 153), (174, 175, 160, 159), (169, 170, 155, 154), (175, 176, 161, 160), (170, 171, 156, 155), (714, 715, 710, 709), (176, 177, 162, 161), (171, 172, 157, 156), (166, 167, 152, 151), (191, 192, 177, 176), (186, 187, 172, 171), (181, 182, 167, 166), (192, 193, 178, 177), (187, 188, 173, 172), (182, 183, 168, 167), (193, 194, 179, 178), (188, 189, 174, 173), (183, 184, 169, 168), (189, 190, 175, 174), (184, 185, 170, 169), (190, 191, 176, 175), (185, 186, 171, 170), (713, 714, 709, 708), (205, 206, 191, 190), (200, 201, 186, 185), (710, 711, 707, 0), (206, 207, 192, 191), (201, 202, 187, 186), (196, 197, 182, 181), (207, 208, 193, 192), (202, 203, 188, 187), (197, 198, 183, 182), (208, 209, 194, 193), (203, 204, 189, 188), (198, 199, 184, 183), (204, 205, 190, 189), (199, 200, 185, 184), (213, 214, 199, 198), (219, 220, 205, 204), (214, 215, 200, 199), (220, 221, 206, 205), (215, 216, 201, 200), (709, 710, 0, 1), (221, 222, 207, 206), (216, 217, 202, 201), (211, 212, 197, 196), (222, 223, 208, 207), (217, 218, 203, 202), (212, 213, 198, 197), (223, 224, 209, 208), (218, 219, 204, 203), (232, 233, 218, 217), (227, 228, 213, 212), (238, 239, 224, 223), (233, 234, 219, 218), (228, 229, 214, 213), (234, 235, 220, 219), (229, 230, 215, 214), (235, 236, 221, 220), (230, 231, 216, 215), (708, 709, 1, 2), (236, 237, 222, 221), (231, 232, 217, 216), (226, 227, 212, 211), (237, 238, 223, 222), (251, 252, 237, 236), (246, 247, 232, 231), (241, 242, 227, 226), (252, 253, 238, 237), (247, 248, 233, 232), (242, 243, 228, 227), (253, 254, 239, 238), (248, 249, 234, 233), (243, 244, 229, 228), (249, 250, 235, 234), (244, 245, 230, 229), (250, 251, 236, 235), (245, 246, 231, 230), (2, 1, 60, 75), (265, 266, 251, 250), (260, 261, 246, 245), (0, 707, 45, 46), (266, 267, 252, 251), (261, 262, 247, 246), (1, 0, 46, 60), (267, 268, 253, 252), (262, 263, 248, 247), (257, 258, 243, 242), (268, 269, 254, 253), (263, 264, 249, 248), (258, 259, 244, 243), (264, 265, 250, 249), (259, 260, 245, 244), (273, 274, 259, 258), (279, 280, 265, 264), (274, 275, 260, 259), (280, 281, 266, 265), (275, 276, 261, 260), (60, 46, 135, 150), (281, 282, 267, 266), (276, 277, 262, 261), (75, 60, 150, 165), (282, 283, 268, 267), (277, 278, 263, 262), (272, 273, 258, 257), (283, 284, 269, 268), (278, 279, 264, 263), (292, 293, 278, 277), (45, 31, 76, 90), (298, 299, 284, 283), (293, 294, 279, 278), (288, 289, 274, 273), (294, 295, 280, 279), (289, 290, 275, 274), (295, 296, 281, 280), (290, 291, 276, 275), (46, 45, 90, 135), (296, 297, 282, 281), (291, 292, 277, 276), (90, 76, 180, 240), (297, 298, 283, 282), (311, 312, 297, 296), (306, 307, 292, 291), (135, 90, 240, 255), (312, 313, 298, 297), (307, 308, 293, 292), (150, 135, 255, 271), (313, 314, 299, 298), (308, 309, 294, 293), (165, 150, 271, 285), (309, 310, 295, 294), (304, 305, 290, 289), (310, 311, 296, 295), (305, 306, 291, 290), (240, 180, 303, 316), (325, 326, 311, 310), (320, 321, 306, 305), (255, 240, 316, 318), (326, 327, 312, 311), (321, 322, 307, 306), (271, 255, 318, 347), (327, 328, 313, 312), (322, 323, 308, 307), (285, 271, 347, 361), (328, 329, 314, 313), (323, 324, 309, 308), (361, 347, 423, 437), (324, 325, 310, 309), (319, 320, 305, 304), (340, 341, 325, 324), (335, 336, 320, 319), (341, 342, 326, 325), (336, 337, 321, 320), (316, 303, 377, 391), (342, 343, 327, 326), (337, 338, 322, 321), (318, 316, 391, 408), (343, 344, 328, 327), (338, 339, 323, 322), (347, 318, 408, 423), (344, 345, 329, 328), (339, 340, 324, 323), (423, 408, 452, 455), (437, 423, 455, 470), (359, 360, 345, 344), (354, 355, 340, 339), (408, 391, 440, 452), (355, 356, 341, 340), (350, 351, 336, 335), (356, 357, 342, 341), (351, 352, 337, 336), (455, 452, 472, 585), (357, 358, 343, 342), (352, 353, 338, 337), (470, 455, 585, 589), (358, 359, 344, 343), (353, 354, 339, 338), (367, 368, 353, 352), (585, 472, 592, 595), (373, 374, 359, 358), (368, 369, 354, 353), (589, 585, 595, 596), (374, 375, 360, 359), (369, 370, 355, 354), (364, 365, 350, 349), (370, 371, 356, 355), (365, 366, 351, 350), (371, 372, 357, 356), (366, 367, 352, 351), (596, 595, 600, 601), (372, 373, 358, 357), (386, 387, 372, 371), (381, 382, 367, 366), (601, 600, 605, 606), (387, 388, 373, 372), (382, 383, 368, 367), (606, 605, 607, 609), (388, 389, 374, 373), (383, 384, 369, 368), (609, 607, 613, 614), (389, 390, 375, 374), (384, 385, 370, 369), (379, 380, 365, 364), (385, 386, 371, 370), (380, 381, 366, 365), (400, 401, 386, 385), (395, 396, 381, 380), (401, 402, 387, 386), (396, 397, 382, 381), (614, 613, 616, 617), (402, 403, 388, 387), (397, 398, 383, 382), (617, 616, 618, 624), (403, 404, 389, 388), (398, 399, 384, 383), (624, 618, 625, 626), (404, 405, 390, 389), (399, 400, 385, 384), (626, 625, 651, 652), (652, 651, 653, 656), (419, 420, 405, 404), (414, 415, 400, 399), (656, 653, 658, 659), (415, 416, 401, 400), (410, 411, 396, 395), (416, 417, 402, 401), (411, 412, 397, 396), (658, 657, 661, 662), (417, 418, 403, 402), (412, 413, 398, 397), (659, 658, 662, 663), (418, 419, 404, 403), (413, 414, 399, 398), (427, 428, 413, 412), (662, 661, 666, 667), (433, 434, 419, 418), (428, 429, 414, 413), (663, 662, 667, 668), (434, 435, 420, 419), (429, 430, 415, 414), (666, 664, 669, 672), (430, 431, 416, 415), (425, 426, 411, 410), (431, 432, 417, 416), (426, 427, 412, 411), (667, 666, 672, 673), (432, 433, 418, 417), (446, 447, 432, 431), (441, 442, 427, 426), (668, 667, 673, 674), (447, 448, 433, 432), (442, 443, 428, 427), (673, 672, 676, 680), (448, 449, 434, 433), (443, 444, 429, 428), (674, 673, 680, 681), (449, 450, 435, 434), (444, 445, 430, 429), (672, 669, 675, 676), (445, 446, 431, 430), (676, 675, 682, 683), (461, 462, 446, 445), (680, 676, 683, 684), (462, 463, 447, 446), (681, 680, 684, 685), (683, 682, 690, 691), (463, 464, 448, 447), (458, 459, 443, 442), (684, 683, 691, 692), (464, 465, 449, 448), (459, 460, 444, 443), (685, 684, 692, 693), (465, 466, 450, 449), (460, 461, 445, 444), (458, 442, 571, 577), (480, 481, 466, 465), (475, 476, 461, 460), (6, 473, 582, 485), (476, 477, 462, 461), (489, 493, 33, 18), (477, 478, 463, 462), (553, 554, 380, 379), (442, 443, 572, 571), (478, 479, 464, 463), (473, 474, 459, 458), (91, 92, 504, 503), (479, 480, 465, 464), (474, 475, 460, 459), (5, 6, 485, 484), (29, 330, 14), (63, 48, 497, 499), (44, 330, 29), (473, 458, 577, 582), (59, 330, 44), (538, 542, 335, 319), (74, 330, 59), (62, 63, 499, 498), (554, 558, 395, 380), (89, 330, 74), (104, 330, 89), (121, 106, 505, 507), (119, 330, 104), (106, 91, 503, 505), (134, 330, 119), (166, 151, 509, 511), (566, 570, 441, 426), (149, 330, 134), (164, 330, 149), (92, 77, 501, 504), (179, 330, 164), (570, 571, 442, 441), (194, 330, 179), (151, 136, 508, 509), (482, 489, 18, 3), (209, 330, 194), (224, 330, 209), (288, 273, 526, 529), (239, 330, 224), (77, 62, 498, 501), (254, 330, 239), (565, 566, 426, 425), (4, 5, 484, 483), (269, 330, 254), (284, 330, 269), (136, 121, 507, 508), (299, 330, 284), (349, 350, 546, 545), (314, 330, 299), (319, 304, 534, 538), (329, 330, 314), (48, 33, 493, 497), (345, 330, 329), (511, 513, 181, 166), (360, 330, 345), (379, 364, 550, 553), (375, 330, 360), (518, 519, 241, 226), (390, 330, 375), (304, 289, 530, 534), (405, 330, 390), (519, 520, 242, 241), (420, 330, 405), (226, 211, 516, 518), (435, 330, 420), (364, 349, 545, 550), (450, 330, 435), (425, 410, 562, 565), (466, 330, 450), (211, 196, 515, 516), (481, 330, 466), (350, 335, 542, 546), (529, 530, 289, 288), (12, 13, 480, 479), (7, 8, 475, 474), (272, 257, 523, 525), (13, 14, 481, 480), (8, 9, 476, 475), (3, 4, 483, 482), (14, 330, 481), (9, 10, 477, 476), (410, 395, 558, 562), (196, 181, 513, 515), (10, 11, 478, 477), (525, 526, 273, 272), (257, 242, 520, 523), (11, 12, 479, 478), (6, 7, 474, 473), (497, 493, 439, 424), (529, 526, 256, 210), (484, 485, 457, 467), (302, 301, 520, 519), (346, 333, 513, 511), (507, 505, 378, 376), (571, 572, 612, 611), (603, 604, 566, 565), (499, 497, 424, 409), (588, 593, 558, 554), (587, 588, 554, 553), (485, 582, 627, 457), (61, 32, 542, 538), (534, 530, 195, 120), (453, 439, 493, 489), (210, 195, 530, 529), (483, 484, 467, 468), (577, 571, 611, 620), (610, 611, 571, 570), (501, 498, 421, 406), (562, 558, 593, 598), (546, 542, 32, 15), (545, 546, 15, 16), (525, 523, 286, 270), (469, 453, 489, 482), (270, 256, 526, 525), (523, 520, 301, 286), (582, 577, 620, 627), (482, 483, 468, 469), (315, 302, 519, 518), (518, 516, 317, 315), (516, 515, 331, 317), (515, 513, 333, 331), (511, 509, 348, 346), (509, 508, 362, 348), (508, 507, 376, 362), (604, 610, 570, 566), (505, 503, 393, 378), (504, 501, 406, 392), (503, 504, 392, 393), (565, 562, 598, 603), (553, 550, 583, 587), (550, 545, 16, 583), (538, 534, 120, 61), (498, 499, 409, 421), (457, 627, 649, 490), (559, 560, 195, 210), (210, 256, 556, 559), (346, 348, 532, 535), (424, 439, 500, 506), (535, 537, 333, 346), (421, 409, 512, 510), (620, 611, 643, 646), (642, 643, 611, 610), (583, 16, 579, 628), (630, 631, 588, 587), (469, 468, 487, 486), (486, 495, 453, 469), (587, 583, 628, 630), (555, 556, 256, 270), (270, 286, 551, 555), (495, 500, 439, 453), (627, 620, 646, 649), (409, 424, 506, 512), (640, 642, 610, 604), (603, 598, 637, 639), (569, 575, 32, 61), (468, 467, 488, 487), (467, 457, 490, 488), (286, 301, 547, 551), (376, 378, 524, 528), (362, 376, 528, 531), (15, 32, 575, 580), (348, 362, 531, 532), (631, 634, 593, 588), (61, 120, 564, 569), (331, 333, 537, 539), (611, 612, 644, 643), (120, 195, 560, 564), (598, 593, 634, 637), (317, 331, 539, 540), (315, 317, 540, 543), (406, 421, 510, 517), (639, 640, 604, 603), (544, 547, 301, 302), (543, 544, 302, 315), (393, 392, 522, 521), (392, 406, 517, 522), (378, 393, 521, 524), (16, 15, 580, 579), (677, 678, 643, 642), (454, 451, 537, 535), (488, 490, 619, 621), (535, 532, 456, 454), (637, 634, 660, 665), (528, 524, 586, 584), (524, 521, 591, 586), (655, 660, 634, 631), (521, 522, 590, 591), (517, 510, 599, 594), (654, 655, 631, 630), (580, 575, 47, 17), (579, 580, 17, 30), (105, 47, 575, 569), (569, 564, 225, 105), (649, 646, 687, 694), (300, 287, 560, 559), (334, 332, 556, 555), (551, 547, 394, 363), (671, 677, 642, 640), (639, 637, 665, 670), (623, 615, 495, 486), (487, 488, 621, 622), (532, 531, 471, 456), (531, 528, 584, 471), (522, 517, 594, 590), (512, 506, 602, 597), (564, 560, 287, 225), (506, 500, 608, 602), (422, 407, 544, 543), (543, 540, 436, 422), (643, 644, 679, 678), (615, 608, 500, 495), (540, 539, 438, 436), (539, 537, 451, 438), (670, 671, 640, 639), (486, 487, 622, 623), (630, 628, 650, 654), (628, 579, 30, 650), (510, 512, 597, 599), (490, 649, 694, 619), (559, 556, 332, 300), (555, 551, 363, 334), (646, 643, 678, 687), (407, 394, 547, 544), (694, 687, 705, 706), (576, 578, 407, 422), (30, 17, 648, 647), (584, 586, 552, 557), (697, 698, 660, 655), (701, 702, 677, 671), (670, 665, 699, 700), (622, 621, 494, 492), (491, 502, 615, 623), (599, 597, 536, 533), (105, 225, 638, 641), (635, 636, 287, 300), (654, 650, 695, 696), (578, 581, 394, 407), (641, 645, 47, 105), (590, 594, 541, 549), (586, 591, 548, 552), (678, 679, 704, 703), (700, 701, 671, 670), (225, 287, 636, 638), (456, 471, 561, 563), (17, 47, 645, 648), (650, 30, 647, 695), (567, 568, 451, 454), (621, 619, 496, 494), (502, 514, 608, 615), (665, 660, 698, 699), (619, 694, 706, 496), (436, 438, 573, 574), (300, 332, 633, 635), (594, 599, 533, 541), (591, 590, 549, 548), (687, 678, 703, 705), (471, 584, 557, 561), (702, 703, 678, 677), (363, 394, 581, 629), (454, 456, 563, 567), (623, 622, 492, 491), (632, 633, 332, 334), (334, 363, 629, 632), (438, 451, 568, 573), (602, 608, 514, 527), (597, 602, 527, 536), (696, 697, 655, 654), (422, 436, 574, 576), (557, 552, 653, 651), (492, 494, 688, 689), (180, 76, 645, 641), (641, 638, 303, 180), (527, 514, 675, 669), (391, 377, 636, 635), (703, 704, 736, 735), (727, 728, 701, 700), (595, 592, 581, 578), (574, 573, 607, 605), (616, 613, 568, 567), (696, 695, 707, 711), (695, 647, 45, 707), (496, 706, 751, 686), (491, 492, 689, 690), (549, 541, 661, 657), (541, 533, 666, 661), (533, 536, 664, 666), (638, 636, 377, 303), (705, 703, 735, 744), (452, 440, 633, 632), (734, 735, 703, 702), (573, 568, 613, 607), (699, 698, 717, 722), (567, 563, 618, 616), (712, 717, 698, 697), (682, 675, 514, 502), (711, 712, 697, 696), (690, 682, 502, 491), (552, 548, 658, 653), (494, 496, 686, 688), (648, 645, 76, 31), (647, 648, 31, 45), (548, 549, 657, 658), (536, 527, 669, 664), (706, 705, 744, 751), (635, 633, 440, 391), (632, 629, 472, 452), (728, 734, 702, 701), (629, 581, 592, 472), (700, 699, 722, 727), (600, 595, 578, 576), (576, 574, 605, 600), (563, 561, 625, 618), (561, 557, 651, 625), (741, 742, 733, 732), (748, 749, 742, 741), (749, 750, 743, 742), (750, 751, 744, 743), (745, 746, 739, 738), (746, 747, 740, 739), (747, 748, 741, 740), (737, 685, 693), (737, 681, 685), (737, 674, 681), (737, 668, 674), (737, 663, 668), (737, 659, 663), (737, 656, 659), (737, 652, 656), (737, 626, 652), (737, 624, 626), (737, 617, 624), (737, 614, 617), (737, 609, 614), (737, 606, 609), (737, 601, 606), (737, 596, 601), (737, 589, 596), (737, 470, 589), (737, 437, 470), (737, 361, 437), (737, 285, 361), (737, 165, 285), (737, 75, 165), (737, 2, 75), (737, 708, 2), (737, 713, 708), (737, 718, 713), (737, 723, 718), (737, 729, 723), (737, 738, 729), (737, 745, 738), (692, 691, 747, 746), (691, 690, 748, 747), (690, 689, 749, 748), (689, 688, 750, 749), (737, 693, 745), (688, 686, 751, 750), (693, 692, 746, 745)])
me_sphere_001.materials.append(mat_material_003)
me_sphere_001.use_remesh_preserve_volume = False
me_sphere_001.use_remesh_preserve_attributes = False
me_sphere_001.use_mirror_vertex_groups = False
me_sphere_001.update()
me_sphere = bpy.data.meshes.new('Sphere')
me_sphere.from_pydata([(-0.8315, 0.0, 0.5556), (-0.9239, 0.0, 0.3827), (-0.9808, 0.0, 0.1951), (-1.0, 0.0, 7.55e-08), (-0.9808, 0.0, -0.1951), (-0.9239, 0.0, -0.3827), (-0.8315, 0.0, -0.5556), (-0.7071, 0.0, -0.7071), (-0.5556, 0.0, -0.8315), (-0.3827, 0.0, -0.9239), (-0.1951, 0.0, -0.9808), (0.9624, -0.2691, 7.672), (2.219, -0.08351, 23.15), (-0.8155, 0.1622, 0.5556), (-0.9061, 0.1802, 0.3827), (-0.9619, 0.1913, 0.1951), (-0.9808, 0.1951, 1.192e-07), (-0.9619, 0.1913, -0.1951), (-0.9061, 0.1802, -0.3827), (-0.8155, 0.1622, -0.5556), (-0.6935, 0.1379, -0.7071), (-0.5449, 0.1084, -0.8315), (-0.3753, 0.07466, -0.9239), (-0.1913, 0.03806, -0.9808), (-0.8536, 0.3536, 0.3827), (-0.9061, 0.3753, 0.1951), (-0.9239, 0.3827, 1.192e-07), (-0.9061, 0.3753, -0.1951), (-0.8536, 0.3536, -0.3827), (-0.7682, 0.3182, -0.5556), (-0.6533, 0.2706, -0.7071), (-0.5133, 0.2126, -0.8315), (-0.3536, 0.1464, -0.9239), (-0.1802, 0.07466, -0.9808), (1.135, -0.1767, 7.672), (2.392, 0.008899, 23.15), (-0.7682, 0.5133, 0.3827), (-0.8155, 0.5449, 0.1951), (-0.8315, 0.5556, 1.192e-07), (-0.8155, 0.5449, -0.1951), (-0.7682, 0.5133, -0.3827), (-0.6913, 0.4619, -0.5556), (-0.5879, 0.3928, -0.7071), (-0.4619, 0.3087, -0.8315), (-0.3182, 0.2126, -0.9239), (-0.1622, 0.1084, -0.9808), (1.287, -0.05233, 7.672), (-0.6935, 0.6935, 0.1951), (-0.7071, 0.7071, 1.192e-07), (-0.6935, 0.6935, -0.1951), (-0.6533, 0.6533, -0.3827), (-0.5879, 0.5879, -0.5556), (-0.5, 0.5, -0.7071), (-0.3928, 0.3928, -0.8315), (-0.2706, 0.2706, -0.9239), (-0.1379, 0.1379, -0.9808), (2.543, 0.1333, 23.15), (-0.5449, 0.8155, 0.1951), (-0.5556, 0.8315, 1.192e-07), (-0.5449, 0.8155, -0.1951), (-0.5133, 0.7682, -0.3827), (-0.4619, 0.6913, -0.5556), (-0.3928, 0.5879, -0.7071), (-0.3087, 0.4619, -0.8315), (-0.2126, 0.3182, -0.9239), (-0.1084, 0.1622, -0.9808), (1.411, 0.09921, 7.672), (2.668, 0.2848, 23.15), (-0.3753, 0.9061, 0.1951), (-0.3827, 0.9239, 1.192e-07), (-0.3753, 0.9061, -0.1951), (-0.3536, 0.8536, -0.3827), (-0.3182, 0.7682, -0.5556), (-0.2706, 0.6533, -0.7071), (-0.2126, 0.5133, -0.8315), (-0.1464, 0.3536, -0.9239), (-0.07466, 0.1802, -0.9808), (1.504, 0.2721, 7.672), (-0.1913, 0.9619, 0.1951), (-0.1951, 0.9808, 1.192e-07), (-0.1913, 0.9619, -0.1951), (-0.1802, 0.9061, -0.3827), (-0.1622, 0.8155, -0.5556), (-0.1379, 0.6935, -0.7071), (-0.1084, 0.5449, -0.8315), (-0.07466, 0.3753, -0.9239), (-0.03806, 0.1913, -0.9808), (2.76, 0.4577, 23.15), (1.561, 0.4597, 7.672), (4.298e-07, 0.9808, 0.1951), (4.016e-07, 1.0, 1.192e-07), (3.713e-07, 0.9808, -0.1951), (3.231e-07, 0.9239, -0.3827), (4.155e-07, 0.8315, -0.5556), (3.591e-07, 0.7071, -0.7071), (4.032e-07, 0.5556, -0.8315), (3.289e-07, 0.3827, -0.9239), (3.346e-07, 0.1951, -0.9808), (2.817, 0.6453, 23.15), (0.1913, 0.9619, 0.1951), (0.1951, 0.9808, 1.192e-07), (0.1913, 0.9619, -0.1951), (0.1802, 0.9061, -0.3827), (0.1622, 0.8155, -0.5556), (0.138, 0.6935, -0.7071), (0.1084, 0.5449, -0.8315), (0.07466, 0.3753, -0.9239), (0.03806, 0.1913, -0.9808), (1.58, 0.6548, 7.672), (1.561, 0.6548, 7.867), (1.504, 0.6548, 8.055), (1.411, 0.6548, 8.228), (0.3536, 0.8536, 0.3827), (0.3753, 0.9061, 0.1951), (0.3827, 0.9239, 1.192e-07), (0.3753, 0.9061, -0.1951), (0.3536, 0.8536, -0.3827), (0.3182, 0.7682, -0.5556), (0.2706, 0.6533, -0.7071), (0.2126, 0.5133, -0.8315), (0.1464, 0.3536, -0.9239), (0.07466, 0.1802, -0.9808), (1.395, 0.817, 8.228), (0.4619, 0.6913, 0.5556), (0.5133, 0.7682, 0.3827), (0.5449, 0.8155, 0.1951), (0.5556, 0.8315, 1.192e-07), (0.5449, 0.8155, -0.1951), (0.5133, 0.7682, -0.3827), (0.4619, 0.6913, -0.5556), (0.3928, 0.5879, -0.7071), (0.3087, 0.4619, -0.8315), (0.2126, 0.3182, -0.9239), (0.1084, 0.1622, -0.9808), (1.273, 0.7927, 8.379), (0.5, 0.5, 0.7071), (0.5879, 0.5879, 0.5556), (0.6533, 0.6533, 0.3827), (0.6935, 0.6935, 0.1951), (0.7071, 0.7071, 1.192e-07), (0.6935, 0.6935, -0.1951), (0.6533, 0.6533, -0.3827), (0.5879, 0.5879, -0.5556), (0.5, 0.5, -0.7071), (0.3928, 0.3928, -0.8315), (0.2706, 0.2706, -0.9239), (0.138, 0.1379, -0.9808), (2.836, 0.8404, 23.15), (1.233, 0.9254, 8.379), (2.817, 0.8404, 23.35), (0.5879, 0.3928, 0.7071), (0.6913, 0.4619, 0.5556), (0.7682, 0.5133, 0.3827), (0.8155, 0.5449, 0.1951), (0.8315, 0.5556, 1.192e-07), (0.8155, 0.5449, -0.1951), (0.7682, 0.5133, -0.3827), (0.6913, 0.4619, -0.5556), (0.5879, 0.3928, -0.7071), (0.4619, 0.3087, -0.8315), (0.3182, 0.2126, -0.9239), (0.1622, 0.1084, -0.9808), (2.76, 0.8404, 23.54), (2.668, 0.8404, 23.71), (1.168, 1.048, 8.379), (0.6533, 0.2706, 0.7071), (0.7682, 0.3182, 0.5556), (0.8536, 0.3536, 0.3827), (0.9061, 0.3753, 0.1951), (0.9239, 0.3827, 1.192e-07), (0.9061, 0.3753, -0.1951), (0.8536, 0.3536, -0.3827), (0.7682, 0.3182, -0.5556), (0.6533, 0.2706, -0.7071), (0.5133, 0.2126, -0.8315), (0.3536, 0.1464, -0.9239), (0.1802, 0.07466, -0.9808), (0.6935, 0.1379, 0.7071), (0.8155, 0.1622, 0.5556), (0.9061, 0.1802, 0.3827), (0.9619, 0.1913, 0.1951), (0.9808, 0.1951, 1.192e-07), (0.9619, 0.1913, -0.1951), (0.9061, 0.1802, -0.3827), (0.8155, 0.1622, -0.5556), (0.6935, 0.1379, -0.7071), (0.5449, 0.1084, -0.8315), (0.3753, 0.07466, -0.9239), (0.1913, 0.03806, -0.9808), (1.168, 1.243, 8.228), (1.08, 1.155, 8.379), (2.652, 1.003, 23.71), (0.8315, -1.455e-07, 0.5556), (0.9239, -6.463e-08, 0.3827), (0.9808, -1.335e-07, 0.1951), (1.0, -1.199e-07, 1.192e-07), (0.9808, -1.129e-07, -0.1951), (0.9239, -3.839e-08, -0.3827), (0.8315, -1.455e-07, -0.5556), (0.7071, -1.037e-07, -0.7071), (0.5556, -1.155e-07, -0.8315), (0.3827, -4.261e-08, -0.9239), (0.1951, -1.47e-08, -0.9808), (2.53, 0.9783, 23.86), (1.093, 1.423, 8.055), (1.042, 1.346, 8.228), (2.489, 1.111, 23.86), (0.9808, -0.1951, 1.192e-07), (0.9619, -0.1913, -0.1951), (0.9061, -0.1802, -0.3827), (0.8155, -0.1622, -0.5556), (0.6935, -0.1379, -0.7071), (0.5449, -0.1084, -0.8315), (0.3753, -0.07466, -0.9239), (0.1913, -0.03806, -0.9808), (0.9624, 1.579, 7.672), (0.9551, 1.561, 7.867), (0.9333, 1.508, 8.055), (2.424, 1.233, 23.86), (0.9239, -0.3827, 1.192e-07), (0.9061, -0.3753, -0.1951), (0.8536, -0.3536, -0.3827), (0.7682, -0.3182, -0.5556), (0.6533, -0.2706, -0.7071), (0.5133, -0.2126, -0.8315), (0.3536, -0.1464, -0.9239), (0.1802, -0.07466, -0.9808), (0.7749, 1.636, 7.672), (0.7711, 1.617, 7.867), (2.424, 1.428, 23.71), (2.336, 1.34, 23.86), (0.8315, -0.5556, 1.192e-07), (0.8155, -0.5449, -0.1951), (0.7682, -0.5133, -0.3827), (0.6913, -0.4619, -0.5556), (0.5879, -0.3928, -0.7071), (0.4619, -0.3087, -0.8315), (0.3182, -0.2126, -0.9239), (0.1622, -0.1084, -0.9808), (0.5798, 1.636, 7.867), (2.349, 1.609, 23.54), (2.298, 1.532, 23.71), (0.7071, -0.7071, 1.192e-07), (0.6935, -0.6935, -0.1951), (0.6533, -0.6533, -0.3827), (0.5879, -0.5879, -0.5556), (0.5, -0.5, -0.7071), (0.3928, -0.3928, -0.8315), (0.2706, -0.2706, -0.9239), (0.138, -0.1379, -0.9808), (0.3884, 1.617, 7.867), (2.219, 1.764, 23.15), (2.211, 1.746, 23.35), (2.19, 1.694, 23.54), (0.5556, -0.8315, 1.192e-07), (0.5449, -0.8155, -0.1951), (0.5133, -0.7682, -0.3827), (0.4619, -0.6913, -0.5556), (0.3928, -0.5879, -0.7071), (0.3087, -0.4619, -0.8315), (0.2126, -0.3182, -0.9239), (0.1084, -0.1622, -0.9808), (3.258e-07, 0.0, -1.0), (0.2044, 1.561, 7.867), (2.031, 1.821, 23.15), (0.3827, -0.9239, 1.192e-07), (0.3753, -0.9061, -0.1951), (0.3536, -0.8536, -0.3827), (0.3182, -0.7682, -0.5556), (0.2706, -0.6533, -0.7071), (0.2126, -0.5133, -0.8315), (0.1464, -0.3536, -0.9239), (0.07466, -0.1802, -0.9808), (2.027, 1.802, 23.35), (0.03487, 1.47, 7.867), (0.1951, -0.9808, 1.192e-07), (0.1913, -0.9619, -0.1951), (0.1802, -0.9061, -0.3827), (0.1622, -0.8155, -0.5556), (0.1379, -0.6935, -0.7071), (0.1084, -0.5449, -0.8315), (0.07466, -0.3753, -0.9239), (0.03806, -0.1913, -0.9808), (1.836, 1.821, 23.35), (-0.1138, 1.348, 7.867), (1.123e-07, -1.0, 1.192e-07), (8.41e-08, -0.9808, -0.1951), (2.725e-07, -0.9239, -0.3827), (1.452e-07, -0.8315, -0.5556), (1.87e-07, -0.7071, -0.7071), (1.648e-07, -0.5556, -0.8315), (2.553e-07, -0.3827, -0.9239), (2.95e-07, -0.1951, -0.9808), (-0.2357, 1.2, 7.867), (-0.1884, 1.168, 8.055), (1.645, 1.802, 23.35), (-0.1802, -0.9061, 0.3827), (-0.1913, -0.9619, 0.1951), (-0.1951, -0.9808, 1.192e-07), (-0.1913, -0.9619, -0.1951), (-0.1802, -0.9061, -0.3827), (-0.1622, -0.8155, -0.5556), (-0.1379, -0.6935, -0.7071), (-0.1084, -0.5449, -0.8315), (-0.07466, -0.3753, -0.9239), (-0.03806, -0.1913, -0.9808), (-0.3182, -0.7682, 0.5556), (-0.3536, -0.8536, 0.3827), (-0.3753, -0.9061, 0.1951), (-0.3827, -0.9239, 1.192e-07), (-0.3753, -0.9061, -0.1951), (-0.3536, -0.8536, -0.3827), (-0.3182, -0.7682, -0.5556), (-0.2706, -0.6533, -0.7071), (-0.2126, -0.5133, -0.8315), (-0.1464, -0.3536, -0.9239), (-0.07466, -0.1802, -0.9808), (-0.2738, 1.008, 8.055), (-0.3928, -0.5879, 0.7071), (-0.4619, -0.6913, 0.5556), (-0.5133, -0.7682, 0.3827), (-0.5449, -0.8155, 0.1951), (-0.5556, -0.8315, 1.192e-07), (-0.5449, -0.8155, -0.1951), (-0.5133, -0.7682, -0.3827), (-0.4619, -0.6913, -0.5556), (-0.3928, -0.5879, -0.7071), (-0.3087, -0.4619, -0.8315), (-0.2126, -0.3182, -0.9239), (-0.1084, -0.1622, -0.9808), (1.461, 1.746, 23.35), (-0.5, -0.5, 0.7071), (-0.5879, -0.5879, 0.5556), (-0.6533, -0.6533, 0.3827), (-0.6935, -0.6935, 0.1951), (-0.7071, -0.7071, 1.192e-07), (-0.6935, -0.6935, -0.1951), (-0.6533, -0.6533, -0.3827), (-0.5879, -0.5879, -0.5556), (-0.5, -0.5, -0.7071), (-0.3928, -0.3928, -0.8315), (-0.2706, -0.2706, -0.9239), (-0.1379, -0.1379, -0.9808), (-0.3264, 0.835, 8.055), (-0.2357, 0.817, 8.228), (-0.5879, -0.3928, 0.7071), (-0.6913, -0.4619, 0.5556), (-0.7682, -0.5133, 0.3827), (-0.8155, -0.5449, 0.1951), (-0.8315, -0.5556, 1.192e-07), (-0.8155, -0.5449, -0.1951), (-0.7682, -0.5133, -0.3827), (-0.6913, -0.4619, -0.5556), (-0.5879, -0.3928, -0.7071), (-0.4619, -0.3087, -0.8315), (-0.3182, -0.2126, -0.9239), (-0.1622, -0.1084, -0.9808), (-0.2517, 0.6548, 8.228), (-0.6533, -0.2706, 0.7071), (-0.7682, -0.3182, 0.5556), (-0.8536, -0.3536, 0.3827), (-0.9061, -0.3753, 0.1951), (-0.9239, -0.3827, 1.192e-07), (-0.9061, -0.3753, -0.1951), (-0.8536, -0.3536, -0.3827), (-0.7682, -0.3182, -0.5556), (-0.6533, -0.2706, -0.7071), (-0.5133, -0.2126, -0.8315), (-0.3536, -0.1464, -0.9239), (-0.1802, -0.07466, -0.9808), (1.291, 1.656, 23.35), (-0.8155, -0.1622, 0.5556), (-0.9061, -0.1802, 0.3827), (-0.9619, -0.1913, 0.1951), (-0.9808, -0.1951, 1.192e-07), (-0.9619, -0.1913, -0.1951), (-0.9061, -0.1802, -0.3827), (-0.8155, -0.1622, -0.5556), (-0.6935, -0.1379, -0.7071), (-0.5449, -0.1084, -0.8315), (-0.3753, -0.07466, -0.9239), (-0.1913, -0.03806, -0.9808), (3.283, 1.926, 40.28), (3.095, 1.926, 40.23), (2.922, 1.926, 40.14), (2.771, 1.926, 40.01), (-0.5146, -0.1347, 5.554), (0.1237, 0.4952, 14.15), (2.646, 1.926, 39.86), (3.286, 1.964, 40.28), (3.103, 2.001, 40.23), (-0.4986, 0.02748, 5.554), (-0.5892, 0.04551, 5.381), (2.933, 2.035, 40.14), (0.1397, 0.6574, 14.15), (0.04907, 0.6754, 13.98), (2.784, 2.064, 40.01), (2.662, 2.089, 39.86), (-0.5367, 0.2188, 5.381), (2.572, 2.107, 39.69), (3.298, 2.001, 40.28), (3.124, 2.073, 40.23), (0.1016, 0.8487, 13.98), (2.965, 2.139, 40.14), (-0.4513, 0.3786, 5.381), (-0.4986, 0.4102, 5.194), (2.825, 2.197, 40.01), (2.71, 2.245, 39.86), (2.624, 2.28, 39.69), (3.316, 2.035, 40.28), (0.187, 1.008, 13.98), (0.1397, 1.04, 13.79), (-0.3766, 0.5588, 5.194), (3.16, 2.139, 40.23), (3.016, 2.235, 40.14), (2.89, 2.319, 40.01), (2.786, 2.388, 39.86), (2.71, 2.44, 39.69), (2.662, 2.471, 39.5), (-0.228, 0.6808, 5.194), (0.2617, 1.189, 13.79), (3.34, 2.064, 40.28), (3.207, 2.197, 40.23), (3.085, 2.319, 40.14), (2.978, 2.426, 40.01), (2.89, 2.514, 39.86), (-0.05845, 0.7714, 5.194), (2.825, 2.58, 39.69), (0.4103, 1.311, 13.79), (2.784, 2.62, 39.5), (3.369, 2.089, 40.28), (3.265, 2.245, 40.23), (3.169, 2.388, 40.14), (0.1255, 0.8272, 5.194), (3.085, 2.514, 40.01), (3.016, 2.618, 39.86), (0.5799, 1.401, 13.79), (2.965, 2.695, 39.69), (2.933, 2.742, 39.5), (3.403, 2.107, 40.28), (0.3169, 0.8461, 5.194), (3.331, 2.28, 40.23), (3.265, 2.44, 40.14), (3.207, 2.58, 40.01), (0.7639, 1.457, 13.79), (3.16, 2.695, 39.86), (3.124, 2.78, 39.69), (0.5082, 0.8272, 5.194), (0.512, 0.8461, 4.999), (3.103, 2.833, 39.5), (3.44, 2.118, 40.28), (3.403, 2.302, 40.23), (3.369, 2.471, 40.14), (0.9552, 1.476, 13.79), (0.6704, 0.7188, 5.381), (0.6922, 0.7714, 5.194), (0.6996, 0.7892, 4.999), (3.34, 2.62, 40.01), (3.316, 2.742, 39.86), (3.298, 2.833, 39.69), (3.286, 2.888, 39.5), (0.7788, 0.5566, 5.554), (0.8302, 0.6335, 5.381), (3.478, 2.121, 40.28), (3.478, 2.309, 40.23), (1.147, 1.457, 13.79), (0.8169, 0.3653, 5.706), (0.9048, 0.4532, 5.554), (1.15, 1.476, 13.59), (3.478, 2.482, 40.14), (3.478, 2.633, 40.01), (0.9048, 0.2581, 5.706), (3.478, 2.758, 39.86), (3.478, 2.85, 39.69), (3.478, 2.907, 39.5), (0.9702, 0.1359, 5.706), (1.309, 1.349, 13.98), (1.331, 1.401, 13.79), (1.338, 1.419, 13.59), (1.01, 0.003223, 5.706), (1.132, 0.02748, 5.554), (3.516, 2.118, 40.28), (3.552, 2.302, 40.23), (3.586, 2.471, 40.14), (3.616, 2.62, 40.01), (1.148, -0.1347, 5.554), (1.241, -0.1347, 5.381), (1.298, -0.1347, 5.194), (1.317, -0.1347, 4.999), (1.417, 1.186, 14.15), (1.468, 1.263, 13.98), (3.64, 2.742, 39.86), (3.658, 2.833, 39.69), (3.669, 2.888, 39.5), (1.455, 0.9952, 14.3), (1.543, 1.083, 14.15), (1.298, -0.3298, 4.999), (3.673, 2.907, 39.3), (3.552, 2.107, 40.28), (3.624, 2.28, 40.23), (1.543, 0.888, 14.3), (3.69, 2.44, 40.14), (3.748, 2.58, 40.01), (3.796, 2.695, 39.86), (1.241, -0.5174, 4.999), (1.608, 0.7658, 14.3), (3.831, 2.78, 39.69), (3.853, 2.833, 39.5), (3.861, 2.85, 39.3), (1.649, 0.6331, 14.3), (1.771, 0.6574, 14.15), (3.586, 2.089, 40.28), (1.148, -0.6903, 4.999), (3.69, 2.245, 40.23), (3.786, 2.388, 40.14), (3.871, 2.514, 40.01), (1.787, 0.4952, 14.15), (1.879, 0.4952, 13.98), (1.936, 0.4952, 13.79), (1.955, 0.4952, 13.59), (1.024, -0.8418, 4.999), (3.94, 2.618, 39.86), (3.991, 2.695, 39.69), (3.616, 2.064, 40.28), (3.748, 2.197, 40.23), (3.871, 2.319, 40.14), (3.978, 2.426, 40.01), (4.066, 2.514, 39.86), (0.8724, -0.9662, 4.999), (1.936, 0.3001, 13.59), (3.64, 2.035, 40.28), (3.796, 2.139, 40.23), (3.94, 2.235, 40.14), (4.066, 2.319, 40.01), (3.658, 2.001, 40.28), (3.831, 2.073, 40.23), (0.6996, -1.059, 4.999), (3.991, 2.139, 40.14), (1.879, 0.1125, 13.59), (4.131, 2.197, 40.01), (3.669, 1.964, 40.28), (3.853, 2.001, 40.23), (4.023, 2.035, 40.14), (4.171, 2.064, 40.01), (0.512, -1.116, 4.999), (4.293, 2.089, 39.86), (3.673, 1.926, 40.28), (1.787, -0.06041, 13.59), (3.861, 1.926, 40.23), (4.033, 1.926, 40.14), (4.185, 1.926, 40.01), (4.309, 1.926, 39.86), (0.3169, -1.135, 4.999), (4.402, 1.926, 39.69), (4.459, 1.926, 39.5), (4.478, 1.926, 39.3), (1.662, -0.212, 13.59), (3.669, 1.888, 40.28), (0.1366, -1.041, 5.381), (0.1255, -1.097, 5.194), (0.1218, -1.116, 4.999), (3.853, 1.852, 40.23), (4.023, 1.818, 40.14), (4.171, 1.788, 40.01), (4.293, 1.764, 39.86), (-0.001311, -0.9029, 5.554), (-0.03668, -0.9883, 5.381), (-0.06581, -1.059, 4.999), (4.384, 1.746, 39.69), (4.44, 1.735, 39.5), (1.511, -0.3363, 13.59), (-0.07597, -0.7227, 5.706), (-0.1451, -0.8261, 5.554), (4.459, 1.731, 39.3), (3.658, 1.852, 40.28), (3.831, 1.78, 40.23), (-0.1831, -0.6347, 5.706), (3.991, 1.714, 40.14), (4.131, 1.656, 40.01), (4.246, 1.608, 39.86), (-0.2711, -0.5276, 5.706), (4.331, 1.573, 39.69), (1.338, -0.4287, 13.59), (4.384, 1.551, 39.5), (4.402, 1.544, 39.3), (-0.3364, -0.4053, 5.706), (-0.4513, -0.4529, 5.554), (3.64, 1.818, 40.28), (3.796, 1.714, 40.23), (3.94, 1.618, 40.14), (4.066, 1.534, 40.01), (-0.4986, -0.2969, 5.554), (0.7749, -0.326, 7.672), (1.143, 1.534, 23.35), (0.5798, -0.3452, 7.672), (1.021, 1.385, 23.35), (1.068, 1.354, 23.54), (0.3995, -0.2513, 8.055), (0.3884, -0.3072, 7.867), (0.3847, -0.326, 7.672), (0.2616, -0.1134, 8.228), (0.2262, -0.1988, 8.055), (0.1971, -0.2691, 7.672), (0.9825, 1.194, 23.54), (0.1869, 0.06684, 8.379), (0.1178, -0.03656, 8.228), (0.07976, 0.1548, 8.379), (0.9299, 1.021, 23.54), (1.021, 1.003, 23.71), (-0.008177, 0.2619, 8.379), (1.005, 0.8404, 23.71), (-0.07352, 0.3842, 8.379), (-0.1884, 0.3366, 8.228), (-0.2357, 0.4926, 8.228), (4.169, 1.464, 39.86), (1.15, -0.4856, 13.59), (4.246, 1.413, 39.69), (4.293, 1.381, 39.5), (4.309, 1.371, 39.3), (3.616, 1.788, 40.28), (3.748, 1.656, 40.23), (3.871, 1.534, 40.14), (3.978, 1.426, 40.01), (0.9552, -0.5048, 13.59), (4.066, 1.338, 39.86), (4.131, 1.273, 39.69), (4.171, 1.233, 39.5), (4.185, 1.219, 39.3), (3.586, 1.764, 40.28), (0.775, -0.411, 13.98), (0.7639, -0.4668, 13.79), (0.7601, -0.4856, 13.59), (3.69, 1.608, 40.23), (3.786, 1.464, 40.14), (3.871, 1.338, 40.01), (3.94, 1.235, 39.86), (0.637, -0.273, 14.15), (0.6016, -0.3584, 13.98), (0.5725, -0.4287, 13.59), (3.991, 1.158, 39.69), (4.023, 1.111, 39.5), (4.033, 1.095, 39.3), (0.5623, -0.09278, 14.3), (0.4933, -0.1962, 14.15), (3.552, 1.746, 40.28), (3.624, 1.573, 40.23), (3.69, 1.413, 40.14), (0.4552, -0.004843, 14.3), (3.748, 1.273, 40.01), (3.796, 1.158, 39.86), (3.831, 1.073, 39.69), (0.3673, 0.1023, 14.3), (3.853, 1.02, 39.5), (3.861, 1.002, 39.3), (3.516, 1.735, 40.28), (3.552, 1.551, 40.23), (0.3019, 0.2246, 14.3), (0.187, 0.177, 14.15), (3.586, 1.381, 40.14), (3.616, 1.233, 40.01), (3.64, 1.111, 39.86), (3.658, 1.02, 39.69), (0.1397, 0.3329, 14.15), (2.031, -0.1404, 23.15), (1.836, -0.1596, 23.15), (1.656, -0.06576, 23.54), (1.645, -0.1216, 23.35), (1.641, -0.1404, 23.15), (1.518, 0.07219, 23.71), (1.482, -0.01318, 23.54), (1.453, -0.08351, 23.15), (1.443, 0.2524, 23.86), (1.374, 0.149, 23.71), (1.336, 0.3404, 23.86), (1.248, 0.4475, 23.86), (1.183, 0.5698, 23.86), (1.068, 0.5222, 23.71), (1.021, 0.6782, 23.71), (3.669, 0.9644, 39.5), (3.673, 0.9456, 39.3), (3.478, 1.731, 40.28), (3.478, 1.544, 40.23), (3.478, 1.371, 40.14), (3.478, 1.219, 40.01), (3.478, 1.095, 39.86), (3.478, 1.002, 39.69), (3.478, 0.9456, 39.5), (3.478, 0.9264, 39.3), (3.44, 1.735, 40.28), (3.403, 1.551, 40.23), (3.369, 1.381, 40.14), (3.34, 1.233, 40.01), (3.316, 1.111, 39.86), (3.298, 1.02, 39.69), (3.286, 0.9644, 39.5), (3.283, 0.9456, 39.3), (3.403, 1.746, 40.28), (3.331, 1.573, 40.23), (3.265, 1.413, 40.14), (3.207, 1.273, 40.01), (3.16, 1.158, 39.86), (3.124, 1.073, 39.69), (3.095, 1.002, 39.3), (3.369, 1.764, 40.28), (3.265, 1.608, 40.23), (3.169, 1.464, 40.14), (3.085, 1.338, 40.01), (3.016, 1.235, 39.86), (3.34, 1.788, 40.28), (3.207, 1.656, 40.23), (3.085, 1.534, 40.14), (2.978, 1.426, 40.01), (3.316, 1.818, 40.28), (3.16, 1.714, 40.23), (3.016, 1.618, 40.14), (2.89, 1.534, 40.01), (3.478, 1.926, 40.3), (3.298, 1.852, 40.28), (3.124, 1.78, 40.23), (2.965, 1.714, 40.14), (2.825, 1.656, 40.01), (2.71, 1.608, 39.86), (3.286, 1.888, 40.28), (3.103, 1.852, 40.23), (2.933, 1.818, 40.14), (2.784, 1.788, 40.01), (2.662, 1.764, 39.86)], [], [(16, 17, 4, 3), (22, 23, 10, 9), (17, 18, 5, 4), (18, 19, 6, 5), (13, 14, 1, 0), (19, 20, 7, 6), (14, 15, 2, 1), (20, 21, 8, 7), (15, 16, 3, 2), (21, 22, 9, 8), (26, 27, 17, 16), (32, 33, 23, 22), (27, 28, 18, 17), (28, 29, 19, 18), (29, 30, 20, 19), (24, 25, 15, 14), (30, 31, 21, 20), (25, 26, 16, 15), (31, 32, 22, 21), (42, 43, 31, 30), (37, 38, 26, 25), (43, 44, 32, 31), (38, 39, 27, 26), (44, 45, 33, 32), (39, 40, 28, 27), (40, 41, 29, 28), (41, 42, 30, 29), (36, 37, 25, 24), (51, 52, 42, 41), (52, 53, 43, 42), (47, 48, 38, 37), (53, 54, 44, 43), (48, 49, 39, 38), (54, 55, 45, 44), (49, 50, 40, 39), (50, 51, 41, 40), (60, 61, 51, 50), (61, 62, 52, 51), (62, 63, 53, 52), (57, 58, 48, 47), (63, 64, 54, 53), (58, 59, 49, 48), (64, 65, 55, 54), (59, 60, 50, 49), (69, 70, 59, 58), (75, 76, 65, 64), (70, 71, 60, 59), (71, 72, 61, 60), (72, 73, 62, 61), (73, 74, 63, 62), (68, 69, 58, 57), (74, 75, 64, 63), (83, 84, 74, 73), (78, 79, 69, 68), (84, 85, 75, 74), (79, 80, 70, 69), (85, 86, 76, 75), (80, 81, 71, 70), (81, 82, 72, 71), (82, 83, 73, 72), (93, 94, 83, 82), (94, 95, 84, 83), (89, 90, 79, 78), (95, 96, 85, 84), (90, 91, 80, 79), (96, 97, 86, 85), (91, 92, 81, 80), (92, 93, 82, 81), (102, 103, 93, 92), (103, 104, 94, 93), (104, 105, 95, 94), (99, 100, 90, 89), (105, 106, 96, 95), (100, 101, 91, 90), (106, 107, 97, 96), (101, 102, 92, 91), (120, 121, 107, 106), (115, 116, 102, 101), (116, 117, 103, 102), (117, 118, 104, 103), (118, 119, 105, 104), (119, 120, 106, 105), (114, 115, 101, 100), (125, 126, 114, 113), (131, 132, 120, 119), (126, 127, 115, 114), (132, 133, 121, 120), (127, 128, 116, 115), (128, 129, 117, 116), (129, 130, 118, 117), (124, 125, 113, 112), (130, 131, 119, 118), (142, 143, 130, 129), (137, 138, 125, 124), (143, 144, 131, 130), (138, 139, 126, 125), (144, 145, 132, 131), (139, 140, 127, 126), (145, 146, 133, 132), (140, 141, 128, 127), (141, 142, 129, 128), (136, 137, 124, 123), (156, 157, 142, 141), (151, 152, 137, 136), (157, 158, 143, 142), (152, 153, 138, 137), (158, 159, 144, 143), (153, 154, 139, 138), (159, 160, 145, 144), (154, 155, 140, 139), (160, 161, 146, 145), (155, 156, 141, 140), (150, 151, 136, 135), (175, 176, 161, 160), (170, 171, 156, 155), (165, 166, 151, 150), (171, 172, 157, 156), (166, 167, 152, 151), (172, 173, 158, 157), (167, 168, 153, 152), (173, 174, 159, 158), (168, 169, 154, 153), (174, 175, 160, 159), (169, 170, 155, 154), (180, 181, 169, 168), (186, 187, 175, 174), (181, 182, 170, 169), (187, 188, 176, 175), (182, 183, 171, 170), (177, 178, 166, 165), (183, 184, 172, 171), (178, 179, 167, 166), (184, 185, 173, 172), (179, 180, 168, 167), (185, 186, 174, 173), (198, 199, 185, 184), (193, 194, 180, 179), (199, 200, 186, 185), (194, 195, 181, 180), (200, 201, 187, 186), (195, 196, 182, 181), (201, 202, 188, 187), (196, 197, 183, 182), (197, 198, 184, 183), (192, 193, 179, 178), (209, 210, 198, 197), (210, 211, 199, 198), (211, 212, 200, 199), (212, 213, 201, 200), (207, 208, 196, 195), (213, 214, 202, 201), (208, 209, 197, 196), (225, 226, 214, 213), (220, 221, 209, 208), (221, 222, 210, 209), (222, 223, 211, 210), (223, 224, 212, 211), (224, 225, 213, 212), (219, 220, 208, 207), (236, 237, 225, 224), (231, 232, 220, 219), (237, 238, 226, 225), (232, 233, 221, 220), (233, 234, 222, 221), (234, 235, 223, 222), (235, 236, 224, 223), (246, 247, 236, 235), (247, 248, 237, 236), (242, 243, 232, 231), (248, 249, 238, 237), (243, 244, 233, 232), (244, 245, 234, 233), (245, 246, 235, 234), (256, 257, 245, 244), (257, 258, 246, 245), (258, 259, 247, 246), (259, 260, 248, 247), (254, 255, 243, 242), (260, 261, 249, 248), (255, 256, 244, 243), (271, 272, 261, 260), (266, 267, 256, 255), (267, 268, 257, 256), (268, 269, 258, 257), (269, 270, 259, 258), (270, 271, 260, 259), (265, 266, 255, 254), (280, 281, 271, 270), (275, 276, 266, 265), (281, 282, 272, 271), (276, 277, 267, 266), (277, 278, 268, 267), (278, 279, 269, 268), (279, 280, 270, 269), (289, 290, 280, 279), (290, 291, 281, 280), (285, 286, 276, 275), (291, 292, 282, 281), (286, 287, 277, 276), (287, 288, 278, 277), (288, 289, 279, 278), (300, 301, 288, 287), (301, 302, 289, 288), (302, 303, 290, 289), (303, 304, 291, 290), (298, 299, 286, 285), (304, 305, 292, 291), (299, 300, 287, 286), (315, 316, 305, 304), (310, 311, 300, 299), (311, 312, 301, 300), (312, 313, 302, 301), (307, 308, 297, 296), (313, 314, 303, 302), (308, 309, 298, 297), (314, 315, 304, 303), (309, 310, 299, 298), (327, 328, 315, 314), (322, 323, 310, 309), (328, 329, 316, 315), (323, 324, 311, 310), (324, 325, 312, 311), (319, 320, 307, 306), (325, 326, 313, 312), (320, 321, 308, 307), (326, 327, 314, 313), (321, 322, 309, 308), (309, 298, 560, 567), (339, 340, 327, 326), (334, 335, 322, 321), (207, 195, 488, 496), (340, 341, 328, 327), (335, 336, 323, 322), (307, 296, 558, 566), (341, 342, 329, 328), (336, 337, 324, 323), (331, 332, 319, 318), (337, 338, 325, 324), (332, 333, 320, 319), (338, 339, 326, 325), (333, 334, 321, 320), (346, 347, 333, 332), (352, 353, 339, 338), (347, 348, 334, 333), (254, 242, 520, 528), (353, 354, 340, 339), (348, 349, 335, 334), (580, 585, 358, 345), (354, 355, 341, 340), (349, 350, 336, 335), (298, 285, 552, 560), (355, 356, 342, 341), (350, 351, 337, 336), (345, 346, 332, 331), (351, 352, 338, 337), (363, 364, 351, 350), (358, 359, 346, 345), (364, 365, 352, 351), (359, 360, 347, 346), (365, 366, 353, 352), (360, 361, 348, 347), (345, 331, 576, 580), (366, 367, 354, 353), (361, 362, 349, 348), (486, 487, 194, 193), (367, 368, 355, 354), (362, 363, 350, 349), (242, 231, 512, 520), (368, 369, 356, 355), (379, 380, 368, 367), (374, 375, 363, 362), (296, 297, 559, 558), (380, 381, 369, 368), (375, 376, 364, 363), (123, 124, 462, 461), (376, 377, 365, 364), (371, 372, 360, 359), (377, 378, 366, 365), (372, 373, 361, 360), (504, 512, 231, 219), (378, 379, 367, 366), (373, 374, 362, 361), (113, 114, 456, 455), (23, 262, 10), (219, 207, 496, 504), (33, 262, 23), (318, 319, 572, 571), (45, 262, 33), (89, 78, 433, 440), (36, 24, 398, 404), (55, 262, 45), (65, 262, 55), (136, 123, 461, 467), (76, 262, 65), (192, 178, 480, 485), (86, 262, 76), (0, 371, 591, 386), (97, 262, 86), (24, 14, 392, 398), (107, 262, 97), (485, 486, 193, 192), (121, 262, 107), (68, 57, 419, 426), (133, 262, 121), (177, 165, 475, 479), (146, 262, 133), (479, 480, 178, 177), (161, 262, 146), (57, 47, 412, 419), (176, 262, 161), (391, 392, 14, 13), (188, 262, 176), (112, 113, 455, 454), (202, 262, 188), (165, 150, 471, 475), (214, 262, 202), (150, 135, 466, 471), (226, 262, 214), (371, 359, 586, 591), (238, 262, 226), (306, 307, 566, 565), (249, 262, 238), (404, 405, 37, 36), (426, 433, 78, 68), (261, 262, 249), (272, 262, 261), (135, 136, 467, 466), (282, 262, 272), (585, 586, 359, 358), (292, 262, 282), (124, 112, 454, 462), (487, 488, 195, 194), (305, 262, 292), (316, 262, 305), (297, 298, 560, 559), (329, 262, 316), (285, 275, 544, 552), (342, 262, 329), (114, 100, 448, 456), (13, 0, 386, 391), (356, 262, 342), (369, 262, 356), (331, 318, 571, 576), (381, 262, 369), (536, 544, 275, 265), (99, 89, 440, 447), (7, 8, 379, 378), (2, 3, 374, 373), (319, 306, 565, 572), (8, 9, 380, 379), (3, 4, 375, 374), (265, 254, 528, 536), (9, 10, 381, 380), (4, 5, 376, 375), (447, 448, 100, 99), (10, 262, 381), (5, 6, 377, 376), (0, 1, 372, 371), (47, 37, 405, 412), (6, 7, 378, 377), (1, 2, 373, 372), (393, 396, 385, 384), (396, 397, 388, 385), (389, 390, 383, 382), (390, 393, 384, 383), (403, 406, 396, 393), (406, 407, 397, 396), (407, 408, 399, 397), (400, 401, 390, 389), (401, 403, 393, 390), (413, 414, 403, 401), (414, 415, 406, 403), (415, 416, 407, 406), (416, 417, 408, 407), (409, 413, 401, 400), (427, 429, 418, 417), (421, 422, 413, 409), (422, 423, 414, 413), (423, 424, 415, 414), (424, 425, 416, 415), (425, 427, 417, 416), (434, 435, 425, 424), (435, 437, 427, 425), (437, 438, 429, 427), (430, 431, 422, 421), (431, 432, 423, 422), (432, 434, 424, 423), (442, 443, 434, 432), (443, 445, 435, 434), (445, 446, 437, 435), (446, 449, 438, 437), (439, 441, 431, 430), (441, 442, 432, 431), (451, 452, 442, 441), (452, 457, 443, 442), (457, 458, 445, 443), (458, 459, 446, 445), (459, 460, 449, 446), (450, 451, 441, 439), (473, 474, 460, 459), (463, 464, 451, 450), (464, 469, 452, 451), (469, 470, 457, 452), (470, 472, 458, 457), (472, 473, 459, 458), (491, 492, 473, 472), (492, 493, 474, 473), (481, 482, 464, 463), (482, 483, 469, 464), (483, 484, 470, 469), (484, 491, 472, 470), (501, 502, 484, 483), (502, 503, 491, 484), (503, 506, 492, 491), (506, 507, 493, 492), (498, 499, 482, 481), (507, 508, 497, 493), (499, 501, 483, 482), (513, 514, 501, 499), (514, 515, 502, 501), (515, 521, 503, 502), (521, 522, 506, 503), (511, 513, 499, 498), (523, 524, 513, 511), (524, 525, 514, 513), (525, 526, 515, 514), (526, 527, 521, 515), (530, 531, 524, 523), (531, 532, 525, 524), (532, 533, 526, 525), (537, 539, 533, 532), (534, 535, 531, 530), (535, 537, 532, 531), (541, 542, 537, 535), (542, 543, 539, 537), (540, 541, 535, 534), (546, 548, 541, 540), (548, 549, 542, 541), (549, 550, 543, 542), (550, 551, 545, 543), (564, 568, 553, 551), (568, 569, 554, 553), (557, 561, 548, 546), (569, 573, 555, 554), (561, 562, 549, 548), (562, 563, 550, 549), (563, 564, 551, 550), (578, 579, 564, 563), (579, 581, 568, 564), (581, 583, 569, 568), (574, 575, 561, 557), (583, 584, 573, 569), (575, 577, 562, 561), (577, 578, 563, 562), (588, 589, 577, 575), (589, 590, 578, 577), (590, 614, 579, 578), (614, 616, 581, 579), (616, 617, 583, 581), (587, 588, 575, 574), (617, 618, 584, 583), (625, 626, 617, 616), (619, 620, 588, 587), (626, 627, 618, 617), (620, 621, 589, 588), (621, 622, 590, 589), (622, 624, 614, 590), (624, 625, 616, 614), (635, 639, 625, 624), (639, 640, 626, 625), (628, 632, 620, 619), (640, 641, 627, 626), (632, 633, 621, 620), (633, 634, 622, 621), (634, 635, 624, 622), (648, 649, 635, 634), (649, 650, 639, 635), (650, 652, 640, 639), (644, 645, 632, 628), (652, 653, 641, 640), (645, 646, 633, 632), (646, 648, 634, 633), (655, 658, 646, 645), (658, 659, 648, 646), (659, 660, 649, 648), (660, 661, 650, 649), (661, 678, 652, 650), (654, 655, 645, 644), (678, 679, 653, 652), (685, 686, 678, 661), (680, 681, 655, 654), (686, 687, 679, 678), (681, 682, 658, 655), (682, 683, 659, 658), (683, 684, 660, 659), (684, 685, 661, 660), (692, 693, 685, 684), (693, 694, 686, 685), (688, 689, 681, 680), (694, 695, 687, 686), (689, 690, 682, 681), (690, 691, 683, 682), (691, 692, 684, 683), (699, 700, 692, 691), (700, 701, 693, 692), (696, 697, 689, 688), (697, 698, 690, 689), (698, 699, 691, 690), (705, 706, 699, 698), (706, 707, 700, 699), (703, 704, 697, 696), (704, 705, 698, 697), (560, 552, 594, 599), (398, 392, 343, 317), (559, 560, 599, 598), (111, 110, 486, 485), (479, 475, 148, 134), (134, 122, 480, 479), (11, 592, 544, 536), (467, 461, 205, 189), (461, 462, 204, 205), (528, 520, 46, 34), (228, 227, 448, 447), (591, 586, 612, 613), (77, 66, 512, 504), (496, 488, 108, 88), (419, 412, 284, 274), (294, 293, 405, 404), (109, 108, 488, 487), (558, 559, 598, 597), (552, 544, 592, 594), (475, 471, 164, 148), (386, 591, 613, 357), (462, 454, 217, 204), (455, 456, 215, 216), (520, 512, 66, 46), (609, 611, 585, 580), (440, 433, 250, 239), (580, 576, 606, 609), (426, 419, 274, 263), (567, 560, 599, 602), (566, 558, 597, 601), (565, 566, 601, 600), (485, 480, 122, 111), (110, 109, 487, 486), (412, 405, 293, 284), (391, 386, 357, 344), (344, 343, 392, 391), (404, 398, 317, 294), (471, 466, 190, 164), (466, 467, 189, 190), (536, 528, 34, 11), (456, 448, 227, 215), (454, 455, 216, 217), (447, 440, 239, 228), (611, 612, 586, 585), (576, 571, 604, 606), (263, 250, 433, 426), (504, 496, 88, 77), (572, 565, 600, 605), (571, 572, 605, 604), (656, 657, 612, 611), (11, 34, 570, 582), (538, 547, 66, 77), (517, 518, 109, 110), (436, 444, 250, 263), (606, 604, 642, 647), (605, 600, 636, 643), (604, 605, 643, 642), (582, 615, 592, 11), (599, 594, 623, 631), (598, 599, 631, 630), (46, 66, 547, 556), (465, 468, 227, 228), (594, 592, 615, 623), (34, 46, 556, 570), (274, 284, 420, 428), (344, 357, 387, 394), (77, 88, 529, 538), (613, 612, 657, 662), (205, 204, 490, 489), (190, 189, 495, 494), (518, 519, 108, 109), (189, 205, 489, 495), (111, 122, 510, 516), (294, 317, 402, 410), (148, 164, 500, 505), (88, 108, 519, 529), (394, 395, 343, 344), (357, 613, 662, 387), (509, 510, 122, 134), (217, 216, 477, 476), (597, 598, 630, 629), (263, 274, 428, 436), (204, 217, 476, 490), (651, 656, 611, 609), (317, 343, 395, 402), (609, 606, 647, 651), (516, 517, 110, 111), (410, 411, 293, 294), (602, 599, 631, 638), (601, 597, 629, 637), (600, 601, 637, 636), (239, 250, 444, 453), (164, 190, 494, 500), (284, 293, 411, 420), (228, 239, 453, 465), (216, 215, 478, 477), (215, 227, 468, 478), (134, 148, 505, 509), (428, 420, 593, 370), (203, 191, 510, 509), (402, 395, 607, 603), (500, 494, 230, 218), (582, 570, 35, 12), (394, 387, 610, 608), (410, 402, 603, 596), (596, 595, 411, 410), (675, 676, 657, 656), (647, 642, 671, 673), (643, 636, 668, 672), (477, 478, 251, 252), (642, 643, 672, 671), (465, 453, 283, 273), (273, 264, 468, 465), (631, 623, 664, 667), (630, 631, 667, 666), (453, 444, 295, 283), (529, 519, 147, 98), (629, 630, 666, 665), (516, 510, 191, 163), (162, 149, 518, 517), (12, 663, 615, 582), (505, 500, 218, 206), (495, 489, 241, 229), (662, 657, 676, 677), (608, 607, 395, 394), (556, 547, 67, 56), (476, 477, 252, 253), (538, 529, 98, 87), (436, 428, 370, 330), (387, 662, 677, 610), (163, 162, 517, 516), (509, 505, 206, 203), (420, 411, 595, 593), (494, 495, 229, 230), (674, 675, 656, 651), (490, 476, 253, 240), (570, 556, 56, 35), (651, 647, 673, 674), (489, 490, 240, 241), (478, 468, 264, 251), (638, 631, 667, 670), (637, 629, 665, 669), (636, 637, 669, 668), (87, 67, 547, 538), (330, 295, 444, 436), (623, 615, 663, 664), (149, 147, 519, 518), (206, 218, 533, 539), (653, 679, 663, 12), (56, 67, 618, 627), (252, 251, 508, 507), (553, 554, 149, 162), (720, 721, 676, 675), (673, 671, 706, 711), (672, 668, 700, 707), (671, 672, 707, 706), (230, 229, 527, 526), (665, 666, 694, 693), (667, 664, 687, 695), (666, 667, 695, 694), (12, 35, 641, 653), (493, 497, 264, 273), (603, 607, 399, 408), (203, 206, 539, 543), (253, 252, 507, 506), (98, 147, 555, 573), (677, 676, 721, 726), (330, 370, 438, 449), (35, 56, 627, 641), (240, 253, 506, 522), (163, 191, 545, 551), (283, 295, 460, 474), (584, 618, 67, 87), (397, 399, 607, 608), (273, 283, 474, 493), (608, 610, 388, 397), (610, 677, 726, 388), (543, 545, 191, 203), (370, 593, 429, 438), (417, 418, 595, 596), (596, 603, 408, 417), (251, 264, 497, 508), (551, 553, 162, 163), (715, 720, 675, 674), (664, 663, 679, 687), (241, 240, 522, 521), (674, 673, 711, 715), (554, 555, 147, 149), (449, 460, 295, 330), (593, 595, 418, 429), (87, 98, 573, 584), (670, 667, 695, 702), (669, 665, 693, 701), (668, 669, 701, 700), (229, 241, 521, 527), (218, 230, 526, 533), (708, 709, 704, 703), (709, 710, 705, 704), (710, 711, 706, 705), (712, 713, 709, 708), (713, 714, 710, 709), (714, 715, 711, 710), (717, 718, 713, 712), (718, 719, 714, 713), (719, 720, 715, 714), (724, 725, 720, 719), (725, 726, 721, 720), (722, 723, 718, 717), (723, 724, 719, 718), (716, 389, 382), (716, 400, 389), (716, 409, 400), (716, 421, 409), (716, 430, 421), (716, 439, 430), (716, 450, 439), (716, 463, 450), (716, 481, 463), (716, 498, 481), (716, 511, 498), (716, 523, 511), (716, 530, 523), (716, 534, 530), (716, 540, 534), (716, 546, 540), (716, 557, 546), (716, 574, 557), (716, 587, 574), (716, 619, 587), (716, 628, 619), (716, 644, 628), (716, 654, 644), (716, 680, 654), (716, 688, 680), (716, 696, 688), (716, 703, 696), (716, 708, 703), (716, 712, 708), (716, 717, 712), (716, 722, 717), (382, 383, 723, 722), (383, 384, 724, 723), (384, 385, 725, 724), (385, 388, 726, 725), (716, 382, 722)])
me_sphere.materials.append(mat_material_002)
me_sphere.use_remesh_preserve_volume = False
me_sphere.use_remesh_preserve_attributes = False
me_sphere.use_mirror_vertex_groups = False
me_sphere.update()
me_cube = bpy.data.meshes.new('Cube')
me_cube.from_pydata([], [], [])
me_cube.materials.append(mat_material)
me_cube.use_remesh_preserve_volume = False
me_cube.use_remesh_preserve_attributes = False
me_cube.use_mirror_vertex_groups = False
me_cube.update()

# ---- curves / text
cu_surftorus = bpy.data.curves.new('SurfTorus', 'CURVE')
cu_surftorus.dimensions = '3D'
_sp = cu_surftorus.splines.new('NURBS'); _sp.points.add(63)
_sp.points.foreach_set('co', [-3.609, 0.1776, 3.102, 1.0, -3.859, 0.1776, 3.102, 0.3536, -3.859, 0.1776, 3.352, 1.0, -2.603, 0.5726, 19.07, 0.3536, -2.353, 0.5726, 19.07, 1.0, -2.103, 0.5726, 19.07, 0.3536, -3.359, 0.1776, 3.352, 1.0, -3.359, 0.1776, 3.102, 0.3536, -3.609, -0.5724, 3.102, 0.3536, -3.859, -0.8224, 3.102, 0.125, -3.859, -0.8224, 3.352, 0.3536, -2.603, -0.4274, 19.07, 0.125, -2.353, -0.1774, 19.07, 0.3536, -2.103, 0.07263, 19.07, 0.125, -3.359, -0.3224, 3.352, 0.3536, -3.359, -0.3224, 3.102, 0.125, -2.859, -0.5724, 3.102, 1.0, -2.859, -0.8224, 3.102, 0.3536, -2.859, -0.8224, 3.352, 1.0, -1.603, -0.4274, 19.07, 0.3536, -1.603, -0.1774, 19.07, 1.0, -1.603, 0.07263, 19.07, 0.3536, -2.859, -0.3224, 3.352, 1.0, -2.859, -0.3224, 3.102, 0.3536, -2.109, -0.5724, 3.102, 0.3536, -1.859, -0.8224, 3.102, 0.125, -1.859, -0.8224, 3.352, 0.3536, -0.6029, -0.4274, 19.07, 0.125, -0.8529, -0.1774, 19.07, 0.3536, -1.103, 0.07263, 19.07, 0.125, -2.359, -0.3224, 3.352, 0.3536, -2.359, -0.3224, 3.102, 0.125, -2.109, 0.1776, 3.102, 1.0, -1.859, 0.1776, 3.102, 0.3536, -1.859, 0.1776, 3.352, 1.0, -0.6029, 0.5726, 19.07, 0.3536, -0.8529, 0.5726, 19.07, 1.0, -1.103, 0.5726, 19.07, 0.3536, -2.359, 0.1776, 3.352, 1.0, -2.359, 0.1776, 3.102, 0.3536, -2.109, 0.9276, 3.102, 0.3536, -1.859, 1.178, 3.102, 0.125, -1.859, 1.178, 3.352, 0.3536, -0.6029, 1.573, 19.07, 0.125, -0.8529, 1.323, 19.07, 0.3536, -1.103, 1.073, 19.07, 0.125, -2.359, 0.6776, 3.352, 0.3536, -2.359, 0.6776, 3.102, 0.125, -2.859, 0.9276, 3.102, 1.0, -2.859, 1.178, 3.102, 0.3536, -2.859, 1.178, 3.352, 1.0, -1.603, 1.573, 19.07, 0.3536, -1.603, 1.323, 19.07, 1.0, -1.603, 1.073, 19.07, 0.3536, -2.859, 0.6776, 3.352, 1.0, -2.859, 0.6776, 3.102, 0.3536, -3.609, 0.9276, 3.102, 0.3536, -3.859, 1.178, 3.102, 0.125, -3.859, 1.178, 3.352, 0.3536, -2.603, 1.573, 19.07, 0.125, -2.353, 1.323, 19.07, 0.3536, -2.103, 1.073, 19.07, 0.125, -3.359, 0.6776, 3.352, 0.3536, -3.359, 0.6776, 3.102, 0.125])
_sp.resolution_u = 4
_sp.resolution_v = 4
_sp.use_cyclic_u = True
_sp.use_cyclic_v = True
cu_surftorus.materials.append(mat_material_001)
cu_surftorus.use_path_clamp = True
cu_surftorus.bevel_resolution = 0
cu_surftorus.resolution_u = 4
cu_surftorus.resolution_v = 4
cu_surftorus.fill_mode = 'HALF'

# ---- objects
ob_sphere_001 = bpy.data.objects.new('Sphere.001', me_sphere_001)
ob_sphere = bpy.data.objects.new('Sphere', me_sphere)
ob_surftorus = bpy.data.objects.new('SurfTorus', cu_surftorus)
ob_cube = bpy.data.objects.new('Cube', me_cube)
ob_lamp = bpy.data.objects.new('Lamp', light_lamp)
ob_camera = bpy.data.objects.new('Camera', cam_camera)

# ---- transforms, parenting, visibility, modifiers, constraints
ob_sphere_001.location = (-0.1191, -0.7347, 0.6803)
ob_sphere_001.scale = (0.5563, 0.5563, 0.5563)
ob_sphere_001.lineart.crease_threshold = 0.0
ob_sphere.location = (-0.5429, -1.139, 1.028)
ob_sphere.scale = (0.2758, 0.2758, 0.2758)
ob_sphere.lineart.crease_threshold = 0.0
ob_surftorus.location = (2.584, -1.332, -3.207)
ob_surftorus.empty_image_offset = (0.0, 0.0)
ob_surftorus.lineart.crease_threshold = 0.0
ob_cube.location = (0.0, 0.0, 0.0)
ob_cube.lock_rotations_4d = False
ob_cube.empty_display_type = 'ARROWS'
ob_cube.lineart.crease_threshold = 0.0
ob_lamp.location = (4.076, 1.005, 5.904)
ob_lamp.rotation_euler = (0.6503, 0.05522, 1.866)
ob_lamp.lock_rotations_4d = False
ob_lamp.empty_display_type = 'ARROWS'
ob_lamp.color = (0.0, 0.0, 0.0, 0.0)
ob_lamp.lineart.crease_threshold = 0.0
ob_camera.location = (7.481, -6.508, 5.344)
ob_camera.rotation_euler = (1.109, 0.01082, 0.8149)
ob_camera.lock_rotations_4d = False
ob_camera.empty_display_type = 'ARROWS'
ob_camera.color = (0.0, 0.0, 0.0, 0.0)
ob_camera.display_type = 'WIRE'
ob_camera.lineart.crease_threshold = 0.0

# ---- collection membership
col_collection_1.objects.link(ob_sphere_001)
col_collection_1.objects.link(ob_sphere)
col_collection_1.objects.link(ob_surftorus)
col_collection_1.objects.link(ob_cube)
col_collection_1.objects.link(ob_lamp)
col_collection_1.objects.link(ob_camera)

# ---- scene / render settings (as saved in the file)
scene.camera = ob_camera
scene.frame_start = 1; scene.frame_end = 250; scene.frame_set(1)
scene.render.engine = 'BLENDER_EEVEE_NEXT'
scene.render.image_settings.color_mode = 'RGB'
scene.render.image_settings.compression = 90
scene.render.resolution_percentage = 50
scene.render.dither_intensity = 0.0
scene.render.bake_margin = 2
scene.render.bake_bias = 0.0
scene.cycles.use_denoising = False
scene.cycles.samples = 10
scene.cycles.sampling_pattern = 'TABULATED_SOBOL'
scene.cycles.light_sampling_threshold = 0.0
scene.cycles.use_adaptive_sampling = False
scene.cycles.use_light_tree = False
scene.cycles.blur_glossy = 0.0
scene.cycles.volume_bounces = 1
scene.cycles.pixel_filter_type = 'GAUSSIAN'
scene.cycles.sample_clamp_indirect = 0.0
scene.view_settings.view_transform = 'Standard'
bpy.context.view_layer.update()
